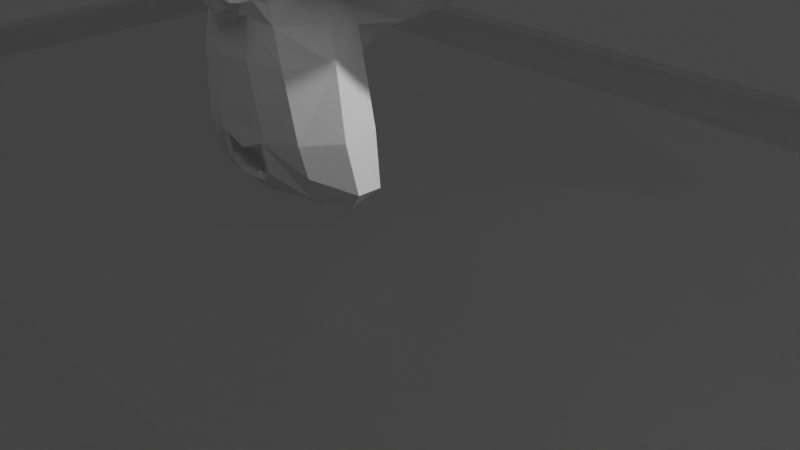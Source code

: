 # Source: Pc.blend  (saved by Blender 3.4.6; exported with 4.5.12 LTS)
import bpy
from mathutils import Matrix  # noqa: F401  (used for matrix-valued properties, if any)

bpy.ops.wm.read_factory_settings(use_empty=True)
scene = bpy.context.scene
scene.name = 'Scene'

# ---- collections
col_collection = bpy.data.collections.new('Collection'); scene.collection.children.link(col_collection)

# ---- materials (node trees are filled in below, after node groups)
mat_material_004 = bpy.data.materials.new('Material.004')
mat_material_004.alpha_threshold = 0.0
mat_material_004.use_transparent_shadow = False
mat_material_004.diffuse_color = (0.1107, 0.1107, 0.1107, 1.0)
mat_material_004.roughness = 0.5
mat_material_004.line_color = (0.0, 0.0, 0.0, 1.0)
mat_transparent = bpy.data.materials.new('Transparent')
mat_transparent.surface_render_method = 'BLENDED'
mat_transparent.blend_method = 'BLEND'
mat_transparent.use_backface_culling = True
mat_transparent.use_transparent_shadow = False
mat_transparent.diffuse_color = (0.1847, 0.1942, 0.8, 1.0)
mat_casetop = bpy.data.materials.new('CaseTop')
mat_casetop.use_transparent_shadow = False
mat_window = bpy.data.materials.new('Window')
mat_window.surface_render_method = 'BLENDED'
mat_window.blend_method = 'BLEND'
mat_window.use_backface_culling = True
mat_window.use_transparent_shadow = False
mat_material_002 = bpy.data.materials.new('Material.002')
mat_material_002.use_transparent_shadow = False
mat_material_002.diffuse_color = (0.8, 0.7157, 0.7947, 1.0)
mat_moniter = bpy.data.materials.new('Moniter')
mat_moniter.use_transparent_shadow = False
mat_screen = bpy.data.materials.new('Screen')
mat_screen.use_transparent_shadow = False

# ---- material node trees
mat_material_004.use_nodes = True; mat_material_004.node_tree.nodes.clear()
_N = mat_material_004.node_tree.nodes; _L = mat_material_004.node_tree.links
n0 = _N.new('ShaderNodeOutputMaterial'); n0.name = 'Material Output'; n0.location = (543, 271)
n1 = _N.new('ShaderNodeMixShader'); n1.name = 'Mix Shader'; n1.location = (294, 375)
n1.inputs[0].default_value = 0.075
n2 = _N.new('ShaderNodeBsdfPrincipled'); n2.name = 'Principled BSDF'; n2.location = (7, 251)
n2.distribution = 'GGX'
n2.subsurface_method = 'RANDOM_WALK_SKIN'
n2.inputs[0].default_value = (0.05222, 0.05222, 0.05222, 1.0)
n2.inputs[3].default_value = 1.45
n2.inputs[27].default_value = (0.0, 0.0, 0.0, 1.0)
n2.inputs[28].default_value = 1.0
n3 = _N.new('ShaderNodeBsdfTransparent'); n3.name = 'Transparent BSDF'; n3.location = (45, 353)
_L.new(n1.outputs[0], n0.inputs[0])
_L.new(n2.outputs[0], n1.inputs[2])
_L.new(n3.outputs[0], n1.inputs[1])
n0.is_active_output = True
mat_transparent.use_nodes = True; mat_transparent.node_tree.nodes.clear()
_N = mat_transparent.node_tree.nodes; _L = mat_transparent.node_tree.links
n0 = _N.new('ShaderNodeBsdfPrincipled'); n0.name = 'Principled BSDF'; n0.location = (10, 300)
n0.distribution = 'GGX'
n0.subsurface_method = 'RANDOM_WALK_SKIN'
n0.inputs[0].default_value = (0.3368, 0.3661, 1.0, 1.0)
n0.inputs[2].default_value = 0.0
n0.inputs[3].default_value = 1.45
n0.inputs[4].default_value = 0.0
n0.inputs[18].default_value = 1.0
n0.inputs[20].default_value = 0.0
n0.inputs[27].default_value = (0.0, 0.0, 0.0, 1.0)
n0.inputs[28].default_value = 1.0
n1 = _N.new('ShaderNodeOutputMaterial'); n1.name = 'Material Output'; n1.location = (300, 300)
_L.new(n0.outputs[0], n1.inputs[0])
n1.is_active_output = True
mat_casetop.use_nodes = True; mat_casetop.node_tree.nodes.clear()
_N = mat_casetop.node_tree.nodes; _L = mat_casetop.node_tree.links
n0 = _N.new('ShaderNodeBsdfPrincipled'); n0.name = 'Principled BSDF'; n0.location = (10, 300)
n0.distribution = 'GGX'
n0.subsurface_method = 'RANDOM_WALK_SKIN'
n0.inputs[3].default_value = 1.45
n0.inputs[27].default_value = (0.0, 0.0, 0.0, 1.0)
n0.inputs[28].default_value = 1.0
n1 = _N.new('ShaderNodeOutputMaterial'); n1.name = 'Material Output'; n1.location = (300, 300)
_L.new(n0.outputs[0], n1.inputs[0])
n1.is_active_output = True
mat_window.use_nodes = True; mat_window.node_tree.nodes.clear()
_N = mat_window.node_tree.nodes; _L = mat_window.node_tree.links
n0 = _N.new('ShaderNodeBsdfPrincipled'); n0.name = 'Principled BSDF'; n0.location = (10, 300)
n0.distribution = 'GGX'
n0.subsurface_method = 'RANDOM_WALK_SKIN'
n0.inputs[0].default_value = (1.0, 0.9576, 0.9893, 1.0)
n0.inputs[2].default_value = 0.0
n0.inputs[3].default_value = 1.45
n0.inputs[4].default_value = 0.0
n0.inputs[18].default_value = 1.0
n0.inputs[28].default_value = 1.0
n1 = _N.new('ShaderNodeOutputMaterial'); n1.name = 'Material Output'; n1.location = (300, 300)
_L.new(n0.outputs[0], n1.inputs[0])
n1.is_active_output = True
mat_material_002.use_nodes = True; mat_material_002.node_tree.nodes.clear()
_N = mat_material_002.node_tree.nodes; _L = mat_material_002.node_tree.links
n0 = _N.new('ShaderNodeBsdfPrincipled'); n0.name = 'Principled BSDF'; n0.location = (10, 300)
n0.distribution = 'GGX'
n0.subsurface_method = 'BURLEY'
n0.inputs[0].default_value = (0.0276, 0.02752, 0.0291, 1.0)
n0.inputs[3].default_value = 1.45
n0.inputs[27].default_value = (0.04445, 0.04445, 0.04445, 1.0)
n0.inputs[28].default_value = 1.0
n1 = _N.new('ShaderNodeOutputMaterial'); n1.name = 'Material Output'; n1.location = (300, 300)
_L.new(n0.outputs[0], n1.inputs[0])
n1.is_active_output = True
mat_moniter.use_nodes = True; mat_moniter.node_tree.nodes.clear()
_N = mat_moniter.node_tree.nodes; _L = mat_moniter.node_tree.links
n0 = _N.new('ShaderNodeBsdfPrincipled'); n0.name = 'Principled BSDF'; n0.location = (10, 300)
n0.distribution = 'GGX'
n0.subsurface_method = 'RANDOM_WALK_SKIN'
n0.inputs[0].default_value = (1.0, 0.9893, 0.9576, 1.0)
n0.inputs[3].default_value = 1.45
n0.inputs[27].default_value = (0.8007, 0.8007, 0.8007, 1.0)
n0.inputs[28].default_value = 1.0
n1 = _N.new('ShaderNodeOutputMaterial'); n1.name = 'Material Output'; n1.location = (300, 300)
_L.new(n0.outputs[0], n1.inputs[0])
n1.is_active_output = True
mat_screen.use_nodes = True; mat_screen.node_tree.nodes.clear()
_N = mat_screen.node_tree.nodes; _L = mat_screen.node_tree.links
n0 = _N.new('ShaderNodeBsdfPrincipled'); n0.name = 'Principled BSDF'; n0.location = (10, 300)
n0.distribution = 'GGX'
n0.subsurface_method = 'RANDOM_WALK_SKIN'
n0.inputs[3].default_value = 1.45
n0.inputs[27].default_value = (0.0, 0.0, 0.0, 1.0)
n0.inputs[28].default_value = 1.0
n1 = _N.new('ShaderNodeOutputMaterial'); n1.name = 'Material Output'; n1.location = (300, 300)
_L.new(n0.outputs[0], n1.inputs[0])
n1.is_active_output = True

# ---- world
world_world = bpy.data.worlds.new('World'); scene.world = world_world
world_world.use_nodes = True; world_world.node_tree.nodes.clear()
_N = world_world.node_tree.nodes; _L = world_world.node_tree.links
n0 = _N.new('ShaderNodeOutputWorld'); n0.name = 'World Output'; n0.location = (300, 300)
n1 = _N.new('ShaderNodeBackground'); n1.name = 'Background'; n1.location = (10, 300)
n1.inputs[0].default_value = (0.05088, 0.05088, 0.05088, 1.0)
_L.new(n1.outputs[0], n0.inputs[0])
n0.is_active_output = True
world_world.color = (0.05088, 0.05088, 0.05088)
world_world.use_sun_shadow = False
world_world.sun_shadow_jitter_overblur = 0.0

# ---- cameras
cam_camera = bpy.data.cameras.new('Camera')
cam_camera.clip_end = 100.0
cam_camera.ortho_scale = 7.314

# ---- lights
light_light = bpy.data.lights.new('Light', 'POINT')
light_light.transmission_factor = 0.0
light_light.energy = 1000.0
light_light.shadow_soft_size = 0.1
light_light.shadow_maximum_resolution = 0.006
light_light.use_absolute_resolution = True

# ---- meshes
me_cube = bpy.data.meshes.new('Cube')
me_cube.from_pydata([(-8.543, 4.091, 0.201), (-10.05, 5.601, -0.201), (-8.543, -4.091, 0.201), (-10.05, -5.601, -0.201), (8.543, 4.091, 0.201), (10.05, 5.601, -0.201), (8.543, -4.091, 0.201), (10.05, -5.601, -0.201), (-10.05, -5.601, 0.201), (10.05, -5.601, 0.201), (-10.05, 5.601, 0.201), (10.05, 5.601, 0.201), (-9.448, -4.995, 0.201), (9.448, -4.995, 0.201), (-9.448, 4.995, 0.201), (9.448, 4.995, 0.201), (-8.543, -4.091, 0.201), (8.543, -4.091, 0.201), (-8.543, 4.091, 0.201), (8.543, 4.091, 0.201), (-8.543, -4.091, 0.6646), (8.543, -4.091, 0.6646), (-8.543, 4.091, 0.6646), (8.543, 4.091, 0.6646), (-9.448, -4.995, 6.754), (9.448, -4.995, 6.754), (-9.448, 4.995, 6.754), (9.448, 4.995, 6.754), (-9.448, -4.995, 8.002), (9.448, -4.995, 8.002), (-9.448, 4.995, 8.002), (9.448, 4.995, 8.002), (-10.85, -5.737, 9.247), (10.85, -5.737, 9.247), (-10.85, 5.737, 9.247), (10.85, 5.737, 9.247), (-10.85, -5.737, 10.74), (10.85, -5.737, 10.74), (-10.85, 5.737, 10.74), (10.85, 5.737, 10.74)], [], [(2, 0, 18, 16), (3, 8, 9, 7), (7, 9, 11, 5), (5, 1, 3, 7), (1, 10, 8, 3), (5, 11, 10, 1), (12, 13, 9, 8), (14, 12, 8, 10), (13, 15, 11, 9), (15, 14, 10, 11), (2, 6, 13, 12), (0, 2, 12, 14), (6, 4, 15, 13), (4, 0, 14, 15), (19, 17, 21, 23), (4, 6, 17, 19), (6, 2, 16, 17), (0, 4, 19, 18), (22, 23, 21, 20), (17, 16, 20, 21), (18, 19, 23, 22), (16, 18, 22, 20), (15, 14, 26, 27), (14, 12, 24, 26), (13, 15, 27, 25), (12, 13, 25, 24), (25, 27, 31, 29), (29, 31, 35, 33), (24, 25, 29, 28), (27, 26, 30, 31), (26, 24, 28, 30), (35, 34, 38, 39), (28, 29, 33, 32), (31, 30, 34, 35), (30, 28, 32, 34), (36, 37, 39, 38), (34, 32, 36, 38), (33, 35, 39, 37), (32, 33, 37, 36)])
me_cube.polygons.foreach_set('material_index', [0, 0, 0, 0, 0, 0, 0, 0, 0, 0, 0, 0, 0, 0, 0, 0, 0, 0, 0, 0, 0, 0, 3, 3, 3, 3, 2, 2, 2, 2, 2, 2, 2, 2, 2, 2, 2, 2, 2])
_uv = me_cube.uv_layers.new(name='UVMap')
_uv.uv.foreach_set('vector', [0.6438, 0.7163, 0.6438, 0.5337, 0.6438, 0.5337, 0.6438, 0.7163, 0.375, 0.75, 0.625, 0.75, 0.625, 1.0, 0.375, 1.0, 0.375, 0.0, 0.625, 0.0, 0.625, 0.25, 0.375, 0.25, 0.125, 0.5, 0.375, 0.5, 0.375, 0.75, 0.125, 0.75, 0.375, 0.5, 0.625, 0.5, 0.625, 0.75, 0.375, 0.75, 0.375, 0.25, 0.625, 0.25, 0.625, 0.5, 0.375, 0.5, 0.6325, 0.7365, 0.8675, 0.7365, 0.875, 0.75, 0.625, 0.75, 0.6325, 0.5135, 0.6325, 0.7365, 0.625, 0.75, 0.625, 0.5, 0.8675, 0.7365, 0.8675, 0.5135, 0.875, 0.5, 0.875, 0.75, 0.8675, 0.5135, 0.6325, 0.5135, 0.625, 0.5, 0.875, 0.5, 0.6438, 0.7163, 0.8562, 0.7163, 0.8675, 0.7365, 0.6325, 0.7365, 0.6438, 0.5337, 0.6438, 0.7163, 0.6325, 0.7365, 0.6325, 0.5135, 0.8562, 0.7163, 0.8562, 0.5337, 0.8675, 0.5135, 0.8675, 0.7365, 0.8562, 0.5337, 0.6438, 0.5337, 0.6325, 0.5135, 0.8675, 0.5135, 0.8562, 0.5337, 0.8562, 0.7163, 0.8562, 0.7163, 0.8562, 0.5337, 0.8562, 0.5337, 0.8562, 0.7163, 0.8562, 0.7163, 0.8562, 0.5337, 0.8562, 0.7163, 0.6438, 0.7163, 0.6438, 0.7163, 0.8562, 0.7163, 0.6438, 0.5337, 0.8562, 0.5337, 0.8562, 0.5337, 0.6438, 0.5337, 0.6438, 0.5337, 0.8562, 0.5337, 0.8562, 0.7163, 0.6438, 0.7163, 0.8562, 0.7163, 0.6438, 0.7163, 0.6438, 0.7163, 0.8562, 0.7163, 0.6438, 0.5337, 0.8562, 0.5337, 0.8562, 0.5337, 0.6438, 0.5337, 0.6438, 0.7163, 0.6438, 0.5337, 0.6438, 0.5337, 0.6438, 0.7163, 0.8675, 0.5135, 0.6325, 0.5135, 0.6325, 0.5135, 0.8675, 0.5135, 0.6325, 0.5135, 0.6325, 0.7365, 0.6325, 0.7365, 0.6325, 0.5135, 0.8675, 0.7365, 0.8675, 0.5135, 0.8675, 0.5135, 0.8675, 0.7365, 0.6325, 0.7365, 0.8675, 0.7365, 0.8675, 0.7365, 0.6325, 0.7365, 0.8675, 0.7365, 0.8675, 0.5135, 0.8675, 0.5135, 0.8675, 0.7365, 0.8675, 0.7365, 0.8675, 0.5135, 0.8675, 0.5135, 0.8675, 0.7365, 0.6325, 0.7365, 0.8675, 0.7365, 0.8675, 0.7365, 0.6325, 0.7365, 0.8675, 0.5135, 0.6325, 0.5135, 0.6325, 0.5135, 0.8675, 0.5135, 0.6325, 0.5135, 0.6325, 0.7365, 0.6325, 0.7365, 0.6325, 0.5135, 0.8675, 0.5135, 0.6325, 0.5135, 0.6325, 0.5135, 0.8675, 0.5135, 0.6325, 0.7365, 0.8675, 0.7365, 0.8675, 0.7365, 0.6325, 0.7365, 0.8675, 0.5135, 0.6325, 0.5135, 0.6325, 0.5135, 0.8675, 0.5135, 0.6325, 0.5135, 0.6325, 0.7365, 0.6325, 0.7365, 0.6325, 0.5135, 0.6325, 0.7365, 0.8675, 0.7365, 0.8675, 0.5135, 0.6325, 0.5135, 0.6325, 0.5135, 0.6325, 0.7365, 0.6325, 0.7365, 0.6325, 0.5135, 0.8675, 0.7365, 0.8675, 0.5135, 0.8675, 0.5135, 0.8675, 0.7365, 0.6325, 0.7365, 0.8675, 0.7365, 0.8675, 0.7365, 0.6325, 0.7365])
me_cube.materials.append(mat_material_004)
me_cube.materials.append(mat_transparent)
me_cube.materials.append(mat_casetop)
me_cube.materials.append(mat_window)
me_cube.use_mirror_vertex_groups = False
me_cube.update()
me_suzanne = bpy.data.meshes.new('Suzanne')
me_suzanne.from_pydata([(0.4375, -0.7656, 0.1641), (-0.4375, -0.7656, 0.1641), (0.5, -0.6875, 0.09375), (-0.5, -0.6875, 0.09375), (0.5469, -0.5781, 0.05469), (-0.5469, -0.5781, 0.05469), (0.3516, -0.6172, -0.02344), (-0.3516, -0.6172, -0.02344), (0.3516, -0.7188, 0.03125), (-0.3516, -0.7188, 0.03125), (0.3516, -0.7812, 0.1328), (-0.3516, -0.7812, 0.1328), (0.2734, -0.7969, 0.1641), (-0.2734, -0.7969, 0.1641), (0.2031, -0.7422, 0.09375), (-0.2031, -0.7422, 0.09375), (0.1562, -0.6484, 0.05469), (-0.1562, -0.6484, 0.05469), (0.07812, -0.6562, 0.2422), (-0.07812, -0.6562, 0.2422), (0.1406, -0.7422, 0.2422), (-0.1406, -0.7422, 0.2422), (0.2422, -0.7969, 0.2422), (-0.2422, -0.7969, 0.2422), (0.2734, -0.7969, 0.3281), (-0.2734, -0.7969, 0.3281), (0.2031, -0.7422, 0.3906), (-0.2031, -0.7422, 0.3906), (0.1562, -0.6484, 0.4375), (-0.1562, -0.6484, 0.4375), (0.3516, -0.6172, 0.5156), (-0.3516, -0.6172, 0.5156), (0.3516, -0.7188, 0.4531), (-0.3516, -0.7188, 0.4531), (0.3516, -0.7812, 0.3594), (-0.3516, -0.7812, 0.3594), (0.4375, -0.7656, 0.3281), (-0.4375, -0.7656, 0.3281), (0.5, -0.6875, 0.3906), (-0.5, -0.6875, 0.3906), (0.5469, -0.5781, 0.4375), (-0.5469, -0.5781, 0.4375), (0.625, -0.5625, 0.2422), (-0.625, -0.5625, 0.2422), (0.5625, -0.6719, 0.2422), (-0.5625, -0.6719, 0.2422), (0.4688, -0.7578, 0.2422), (-0.4688, -0.7578, 0.2422), (0.4766, -0.7734, 0.2422), (-0.4766, -0.7734, 0.2422), (0.4453, -0.7812, 0.3359), (-0.4453, -0.7812, 0.3359), (0.3516, -0.8047, 0.375), (-0.3516, -0.8047, 0.375), (0.2656, -0.8203, 0.3359), (-0.2656, -0.8203, 0.3359), (0.2266, -0.8203, 0.2422), (-0.2266, -0.8203, 0.2422), (0.2656, -0.8203, 0.1562), (-0.2656, -0.8203, 0.1562), (0.3516, -0.8281, 0.2422), (-0.3516, -0.8281, 0.2422), (0.3516, -0.8047, 0.1172), (-0.3516, -0.8047, 0.1172), (0.4453, -0.7812, 0.1562), (-0.4453, -0.7812, 0.1562), (0.0, -0.7422, 0.4297), (0.0, -0.8203, 0.3516), (0.0, -0.7344, -0.6797), (0.0, -0.7812, -0.3203), (0.0, -0.7969, -0.1875), (0.0, -0.7188, -0.7734), (0.0, -0.6016, 0.4062), (0.0, -0.5703, 0.5703), (0.0, 0.5469, 0.8984), (0.0, 0.8516, 0.5625), (0.0, 0.8281, 0.07031), (0.0, 0.3516, -0.3828), (0.2031, -0.5625, -0.1875), (-0.2031, -0.5625, -0.1875), (0.3125, -0.5703, -0.4375), (-0.3125, -0.5703, -0.4375), (0.3516, -0.5703, -0.6953), (-0.3516, -0.5703, -0.6953), (0.3672, -0.5312, -0.8906), (-0.3672, -0.5312, -0.8906), (0.3281, -0.5234, -0.9453), (-0.3281, -0.5234, -0.9453), (0.1797, -0.5547, -0.9688), (-0.1797, -0.5547, -0.9688), (0.0, -0.5781, -0.9844), (0.4375, -0.5312, -0.1406), (-0.4375, -0.5312, -0.1406), (0.6328, -0.5391, -0.03906), (-0.6328, -0.5391, -0.03906), (0.8281, -0.4453, 0.1484), (-0.8281, -0.4453, 0.1484), (0.8594, -0.5938, 0.4297), (-0.8594, -0.5938, 0.4297), (0.7109, -0.625, 0.4844), (-0.7109, -0.625, 0.4844), (0.4922, -0.6875, 0.6016), (-0.4922, -0.6875, 0.6016), (0.3203, -0.7344, 0.7578), (-0.3203, -0.7344, 0.7578), (0.1562, -0.7578, 0.7188), (-0.1562, -0.7578, 0.7188), (0.0625, -0.75, 0.4922), (-0.0625, -0.75, 0.4922), (0.1641, -0.7734, 0.4141), (-0.1641, -0.7734, 0.4141), (0.125, -0.7656, 0.3047), (-0.125, -0.7656, 0.3047), (0.2031, -0.7422, 0.09375), (-0.2031, -0.7422, 0.09375), (0.375, -0.7031, 0.01562), (-0.375, -0.7031, 0.01562), (0.4922, -0.6719, 0.0625), (-0.4922, -0.6719, 0.0625), (0.625, -0.6484, 0.1875), (-0.625, -0.6484, 0.1875), (0.6406, -0.6484, 0.2969), (-0.6406, -0.6484, 0.2969), (0.6016, -0.6641, 0.375), (-0.6016, -0.6641, 0.375), (0.4297, -0.7188, 0.4375), (-0.4297, -0.7188, 0.4375), (0.25, -0.7578, 0.4688), (-0.25, -0.7578, 0.4688), (0.0, -0.7344, -0.7656), (0.1094, -0.7344, -0.7188), (-0.1094, -0.7344, -0.7188), (0.1172, -0.7109, -0.8359), (-0.1172, -0.7109, -0.8359), (0.0625, -0.6953, -0.8828), (-0.0625, -0.6953, -0.8828), (0.0, -0.6875, -0.8906), (0.0, -0.75, -0.1953), (0.0, -0.7422, -0.1406), (0.1016, -0.7422, -0.1484), (-0.1016, -0.7422, -0.1484), (0.125, -0.75, -0.2266), (-0.125, -0.75, -0.2266), (0.08594, -0.7422, -0.2891), (-0.08594, -0.7422, -0.2891), (0.3984, -0.6719, -0.04688), (-0.3984, -0.6719, -0.04688), (0.6172, -0.625, 0.05469), (-0.6172, -0.625, 0.05469), (0.7266, -0.6016, 0.2031), (-0.7266, -0.6016, 0.2031), (0.7422, -0.6562, 0.375), (-0.7422, -0.6562, 0.375), (0.6875, -0.7266, 0.4141), (-0.6875, -0.7266, 0.4141), (0.4375, -0.7969, 0.5469), (-0.4375, -0.7969, 0.5469), (0.3125, -0.8359, 0.6406), (-0.3125, -0.8359, 0.6406), (0.2031, -0.8516, 0.6172), (-0.2031, -0.8516, 0.6172), (0.1016, -0.8438, 0.4297), (-0.1016, -0.8438, 0.4297), (0.125, -0.8125, -0.1016), (-0.125, -0.8125, -0.1016), (0.2109, -0.7109, -0.4453), (-0.2109, -0.7109, -0.4453), (0.25, -0.6875, -0.7031), (-0.25, -0.6875, -0.7031), (0.2656, -0.6641, -0.8203), (-0.2656, -0.6641, -0.8203), (0.2344, -0.6328, -0.9141), (-0.2344, -0.6328, -0.9141), (0.1641, -0.6328, -0.9297), (-0.1641, -0.6328, -0.9297), (0.0, -0.6406, -0.9453), (0.0, -0.7266, 0.04688), (0.0, -0.7656, 0.2109), (0.3281, -0.7422, 0.4766), (-0.3281, -0.7422, 0.4766), (0.1641, -0.75, 0.1406), (-0.1641, -0.75, 0.1406), (0.1328, -0.7578, 0.2109), (-0.1328, -0.7578, 0.2109), (0.1172, -0.7344, -0.6875), (-0.1172, -0.7344, -0.6875), (0.07812, -0.75, -0.4453), (-0.07812, -0.75, -0.4453), (0.0, -0.75, -0.4453), (0.0, -0.7422, -0.3281), (0.09375, -0.7812, -0.2734), (-0.09375, -0.7812, -0.2734), (0.1328, -0.7969, -0.2266), (-0.1328, -0.7969, -0.2266), (0.1094, -0.7812, -0.1328), (-0.1094, -0.7812, -0.1328), (0.03906, -0.7812, -0.125), (-0.03906, -0.7812, -0.125), (0.0, -0.8281, -0.2031), (0.04688, -0.8125, -0.1484), (-0.04688, -0.8125, -0.1484), (0.09375, -0.8125, -0.1562), (-0.09375, -0.8125, -0.1562), (0.1094, -0.8281, -0.2266), (-0.1094, -0.8281, -0.2266), (0.07812, -0.8047, -0.25), (-0.07812, -0.8047, -0.25), (0.0, -0.8047, -0.2891), (0.2578, -0.5547, -0.3125), (-0.2578, -0.5547, -0.3125), (0.1641, -0.7109, -0.2422), (-0.1641, -0.7109, -0.2422), (0.1797, -0.7109, -0.3125), (-0.1797, -0.7109, -0.3125), (0.2344, -0.5547, -0.25), (-0.2344, -0.5547, -0.25), (0.0, -0.6875, -0.875), (0.04688, -0.6875, -0.8672), (-0.04688, -0.6875, -0.8672), (0.09375, -0.7109, -0.8203), (-0.09375, -0.7109, -0.8203), (0.09375, -0.7266, -0.7422), (-0.09375, -0.7266, -0.7422), (0.0, -0.6562, -0.7812), (0.09375, -0.6641, -0.75), (-0.09375, -0.6641, -0.75), (0.09375, -0.6406, -0.8125), (-0.09375, -0.6406, -0.8125), (0.04688, -0.6328, -0.8516), (-0.04688, -0.6328, -0.8516), (0.0, -0.6328, -0.8594), (0.1719, -0.7812, 0.2188), (-0.1719, -0.7812, 0.2188), (0.1875, -0.7734, 0.1562), (-0.1875, -0.7734, 0.1562), (0.3359, -0.7578, 0.4297), (-0.3359, -0.7578, 0.4297), (0.2734, -0.7734, 0.4219), (-0.2734, -0.7734, 0.4219), (0.4219, -0.7734, 0.3984), (-0.4219, -0.7734, 0.3984), (0.5625, -0.6953, 0.3516), (-0.5625, -0.6953, 0.3516), (0.5859, -0.6875, 0.2891), (-0.5859, -0.6875, 0.2891), (0.5781, -0.6797, 0.1953), (-0.5781, -0.6797, 0.1953), (0.4766, -0.7188, 0.1016), (-0.4766, -0.7188, 0.1016), (0.375, -0.7422, 0.0625), (-0.375, -0.7422, 0.0625), (0.2266, -0.7812, 0.1094), (-0.2266, -0.7812, 0.1094), (0.1797, -0.7812, 0.2969), (-0.1797, -0.7812, 0.2969), (0.2109, -0.7812, 0.375), (-0.2109, -0.7812, 0.375), (0.2344, -0.7578, 0.3594), (-0.2344, -0.7578, 0.3594), (0.1953, -0.7578, 0.2969), (-0.1953, -0.7578, 0.2969), (0.2422, -0.7578, 0.125), (-0.2422, -0.7578, 0.125), (0.375, -0.7266, 0.08594), (-0.375, -0.7266, 0.08594), (0.4609, -0.7031, 0.1172), (-0.4609, -0.7031, 0.1172), (0.5469, -0.6719, 0.2109), (-0.5469, -0.6719, 0.2109), (0.5547, -0.6719, 0.2812), (-0.5547, -0.6719, 0.2812), (0.5312, -0.6797, 0.3359), (-0.5312, -0.6797, 0.3359), (0.4141, -0.75, 0.3906), (-0.4141, -0.75, 0.3906), (0.2812, -0.7656, 0.3984), (-0.2812, -0.7656, 0.3984), (0.3359, -0.75, 0.4062), (-0.3359, -0.75, 0.4062), (0.2031, -0.75, 0.1719), (-0.2031, -0.75, 0.1719), (0.1953, -0.75, 0.2266), (-0.1953, -0.75, 0.2266), (0.1094, -0.6094, 0.4609), (-0.1094, -0.6094, 0.4609), (0.1953, -0.6172, 0.6641), (-0.1953, -0.6172, 0.6641), (0.3359, -0.5938, 0.6875), (-0.3359, -0.5938, 0.6875), (0.4844, -0.5547, 0.5547), (-0.4844, -0.5547, 0.5547), (0.6797, -0.4922, 0.4531), (-0.6797, -0.4922, 0.4531), (0.7969, -0.4609, 0.4062), (-0.7969, -0.4609, 0.4062), (0.7734, -0.375, 0.1641), (-0.7734, -0.375, 0.1641), (0.6016, -0.4141, 0.0), (-0.6016, -0.4141, 0.0), (0.4375, -0.4688, -0.09375), (-0.4375, -0.4688, -0.09375), (0.0, -0.2891, 0.8984), (0.0, 0.07812, 0.9844), (0.0, 0.6719, -0.1953), (0.0, -0.1875, -0.4609), (0.0, -0.4609, -0.9766), (0.0, -0.3438, -0.8047), (0.0, -0.3203, -0.5703), (0.0, -0.2812, -0.4844), (0.8516, -0.05469, 0.2344), (-0.8516, -0.05469, 0.2344), (0.8594, 0.04688, 0.3203), (-0.8594, 0.04688, 0.3203), (0.7734, 0.4375, 0.2656), (-0.7734, 0.4375, 0.2656), (0.4609, 0.7031, 0.4375), (-0.4609, 0.7031, 0.4375), (0.7344, -0.07031, -0.04688), (-0.7344, -0.07031, -0.04688), (0.5938, 0.1641, -0.125), (-0.5938, 0.1641, -0.125), (0.6406, 0.4297, -0.007812), (-0.6406, 0.4297, -0.007812), (0.3359, 0.6641, 0.05469), (-0.3359, 0.6641, 0.05469), (0.2344, -0.4062, -0.3516), (-0.2344, -0.4062, -0.3516), (0.1797, -0.2578, -0.4141), (-0.1797, -0.2578, -0.4141), (0.2891, -0.3828, -0.7109), (-0.2891, -0.3828, -0.7109), (0.25, -0.3906, -0.5), (-0.25, -0.3906, -0.5), (0.3281, -0.3984, -0.9141), (-0.3281, -0.3984, -0.9141), (0.1406, -0.3672, -0.7578), (-0.1406, -0.3672, -0.7578), (0.125, -0.3594, -0.5391), (-0.125, -0.3594, -0.5391), (0.1641, -0.4375, -0.9453), (-0.1641, -0.4375, -0.9453), (0.2188, -0.4297, -0.2812), (-0.2188, -0.4297, -0.2812), (0.2109, -0.4688, -0.2266), (-0.2109, -0.4688, -0.2266), (0.2031, -0.5, -0.1719), (-0.2031, -0.5, -0.1719), (0.2109, -0.1641, -0.3906), (-0.2109, -0.1641, -0.3906), (0.2969, 0.2656, -0.3125), (-0.2969, 0.2656, -0.3125), (0.3438, 0.5391, -0.1484), (-0.3438, 0.5391, -0.1484), (0.4531, 0.3828, 0.8672), (-0.4531, 0.3828, 0.8672), (0.4531, 0.07031, 0.9297), (-0.4531, 0.07031, 0.9297), (0.4531, -0.2344, 0.8516), (-0.4531, -0.2344, 0.8516), (0.4609, -0.4297, 0.5234), (-0.4609, -0.4297, 0.5234), (0.7266, -0.3359, 0.4062), (-0.7266, -0.3359, 0.4062), (0.6328, -0.2812, 0.4531), (-0.6328, -0.2812, 0.4531), (0.6406, -0.05469, 0.7031), (-0.6406, -0.05469, 0.7031), (0.7969, -0.125, 0.5625), (-0.7969, -0.125, 0.5625), (0.7969, 0.1172, 0.6172), (-0.7969, 0.1172, 0.6172), (0.6406, 0.1953, 0.75), (-0.6406, 0.1953, 0.75), (0.6406, 0.4453, 0.6797), (-0.6406, 0.4453, 0.6797), (0.7969, 0.3594, 0.5391), (-0.7969, 0.3594, 0.5391), (0.6172, 0.5859, 0.3281), (-0.6172, 0.5859, 0.3281), (0.4844, 0.5469, 0.02344), (-0.4844, 0.5469, 0.02344), (0.8203, 0.2031, 0.3281), (-0.8203, 0.2031, 0.3281), (0.4062, -0.1484, -0.1719), (-0.4062, -0.1484, -0.1719), (0.4297, 0.2109, -0.1953), (-0.4297, 0.2109, -0.1953), (0.8906, 0.2344, 0.4062), (-0.8906, 0.2344, 0.4062), (0.7734, 0.125, -0.1406), (-0.7734, 0.125, -0.1406), (1.039, 0.3281, -0.1016), (-1.039, 0.3281, -0.1016), (1.281, 0.4297, 0.05469), (-1.281, 0.4297, 0.05469), (1.352, 0.4219, 0.3203), (-1.352, 0.4219, 0.3203), (1.234, 0.4219, 0.5078), (-1.234, 0.4219, 0.5078), (1.023, 0.3125, 0.4766), (-1.023, 0.3125, 0.4766), (1.016, 0.2891, 0.4141), (-1.016, 0.2891, 0.4141), (1.188, 0.3906, 0.4375), (-1.188, 0.3906, 0.4375), (1.266, 0.4062, 0.2891), (-1.266, 0.4062, 0.2891), (1.211, 0.4062, 0.07812), (-1.211, 0.4062, 0.07812), (1.031, 0.3047, -0.03906), (-1.031, 0.3047, -0.03906), (0.8281, 0.1328, -0.07031), (-0.8281, 0.1328, -0.07031), (0.9219, 0.2188, 0.3594), (-0.9219, 0.2188, 0.3594), (0.9453, 0.2891, 0.3047), (-0.9453, 0.2891, 0.3047), (0.8828, 0.2109, -0.02344), (-0.8828, 0.2109, -0.02344), (1.039, 0.3672, 0.0), (-1.039, 0.3672, 0.0), (1.188, 0.4453, 0.09375), (-1.188, 0.4453, 0.09375), (1.234, 0.4453, 0.25), (-1.234, 0.4453, 0.25), (1.172, 0.4375, 0.3594), (-1.172, 0.4375, 0.3594), (1.023, 0.3594, 0.3438), (-1.023, 0.3594, 0.3438), (0.8438, 0.2109, 0.2891), (-0.8438, 0.2109, 0.2891), (0.8359, 0.2734, 0.1719), (-0.8359, 0.2734, 0.1719), (0.7578, 0.2734, 0.09375), (-0.7578, 0.2734, 0.09375), (0.8203, 0.2734, 0.08594), (-0.8203, 0.2734, 0.08594), (0.8438, 0.2734, 0.01562), (-0.8438, 0.2734, 0.01562), (0.8125, 0.2734, -0.01562), (-0.8125, 0.2734, -0.01562), (0.7266, 0.07031, 0.0), (-0.7266, 0.07031, 0.0), (0.7188, 0.1719, -0.02344), (-0.7188, 0.1719, -0.02344), (0.7188, 0.1875, 0.03906), (-0.7188, 0.1875, 0.03906), (0.7969, 0.2109, 0.2031), (-0.7969, 0.2109, 0.2031), (0.8906, 0.2656, 0.2422), (-0.8906, 0.2656, 0.2422), (0.8906, 0.3203, 0.2344), (-0.8906, 0.3203, 0.2344), (0.8125, 0.3203, -0.01562), (-0.8125, 0.3203, -0.01562), (0.8516, 0.3203, 0.01562), (-0.8516, 0.3203, 0.01562), (0.8281, 0.3203, 0.07812), (-0.8281, 0.3203, 0.07812), (0.7656, 0.3203, 0.09375), (-0.7656, 0.3203, 0.09375), (0.8438, 0.3203, 0.1719), (-0.8438, 0.3203, 0.1719), (1.039, 0.4141, 0.3281), (-1.039, 0.4141, 0.3281), (1.188, 0.4844, 0.3438), (-1.188, 0.4844, 0.3438), (1.258, 0.4922, 0.2422), (-1.258, 0.4922, 0.2422), (1.211, 0.4844, 0.08594), (-1.211, 0.4844, 0.08594), (1.047, 0.4219, 0.0), (-1.047, 0.4219, 0.0), (0.8828, 0.2656, -0.01562), (-0.8828, 0.2656, -0.01562), (0.9531, 0.3438, 0.2891), (-0.9531, 0.3438, 0.2891), (0.8906, 0.3281, 0.1094), (-0.8906, 0.3281, 0.1094), (0.9375, 0.3359, 0.0625), (-0.9375, 0.3359, 0.0625), (1.0, 0.3672, 0.125), (-1.0, 0.3672, 0.125), (0.9609, 0.3516, 0.1719), (-0.9609, 0.3516, 0.1719), (1.016, 0.375, 0.2344), (-1.016, 0.375, 0.2344), (1.055, 0.3828, 0.1875), (-1.055, 0.3828, 0.1875), (1.109, 0.3906, 0.2109), (-1.109, 0.3906, 0.2109), (1.086, 0.3906, 0.2734), (-1.086, 0.3906, 0.2734), (1.023, 0.4844, 0.4375), (-1.023, 0.4844, 0.4375), (1.25, 0.5469, 0.4688), (-1.25, 0.5469, 0.4688), (1.367, 0.5, 0.2969), (-1.367, 0.5, 0.2969), (1.312, 0.5312, 0.05469), (-1.312, 0.5312, 0.05469), (1.039, 0.4922, -0.08594), (-1.039, 0.4922, -0.08594), (0.7891, 0.3281, -0.125), (-0.7891, 0.3281, -0.125), (0.8594, 0.3828, 0.3828), (-0.8594, 0.3828, 0.3828)], [], [(46, 0, 2, 44), (3, 1, 47, 45), (44, 2, 4, 42), (5, 3, 45, 43), (2, 8, 6, 4), (7, 9, 3, 5), (0, 10, 8, 2), (9, 11, 1, 3), (10, 12, 14, 8), (15, 13, 11, 9), (8, 14, 16, 6), (17, 15, 9, 7), (14, 20, 18, 16), (19, 21, 15, 17), (12, 22, 20, 14), (21, 23, 13, 15), (22, 24, 26, 20), (27, 25, 23, 21), (20, 26, 28, 18), (29, 27, 21, 19), (26, 32, 30, 28), (31, 33, 27, 29), (24, 34, 32, 26), (33, 35, 25, 27), (34, 36, 38, 32), (39, 37, 35, 33), (32, 38, 40, 30), (41, 39, 33, 31), (38, 44, 42, 40), (43, 45, 39, 41), (36, 46, 44, 38), (45, 47, 37, 39), (46, 36, 50, 48), (51, 37, 47, 49), (36, 34, 52, 50), (53, 35, 37, 51), (34, 24, 54, 52), (55, 25, 35, 53), (24, 22, 56, 54), (57, 23, 25, 55), (22, 12, 58, 56), (59, 13, 23, 57), (12, 10, 62, 58), (63, 11, 13, 59), (10, 0, 64, 62), (65, 1, 11, 63), (0, 46, 48, 64), (49, 47, 1, 65), (60, 64, 48), (49, 65, 61), (62, 64, 60), (61, 65, 63), (60, 58, 62), (63, 59, 61), (60, 56, 58), (59, 57, 61), (60, 54, 56), (57, 55, 61), (60, 52, 54), (55, 53, 61), (60, 50, 52), (53, 51, 61), (60, 48, 50), (51, 49, 61), (88, 173, 175, 90), (175, 174, 89, 90), (86, 171, 173, 88), (174, 172, 87, 89), (84, 169, 171, 86), (172, 170, 85, 87), (82, 167, 169, 84), (170, 168, 83, 85), (80, 165, 167, 82), (168, 166, 81, 83), (78, 91, 145, 163), (146, 92, 79, 164), (91, 93, 147, 145), (148, 94, 92, 146), (93, 95, 149, 147), (150, 96, 94, 148), (95, 97, 151, 149), (152, 98, 96, 150), (97, 99, 153, 151), (154, 100, 98, 152), (99, 101, 155, 153), (156, 102, 100, 154), (101, 103, 157, 155), (158, 104, 102, 156), (103, 105, 159, 157), (160, 106, 104, 158), (105, 107, 161, 159), (162, 108, 106, 160), (107, 66, 67, 161), (67, 66, 108, 162), (109, 127, 159, 161), (160, 128, 110, 162), (127, 178, 157, 159), (158, 179, 128, 160), (125, 155, 157, 178), (158, 156, 126, 179), (123, 153, 155, 125), (156, 154, 124, 126), (121, 151, 153, 123), (154, 152, 122, 124), (119, 149, 151, 121), (152, 150, 120, 122), (117, 147, 149, 119), (150, 148, 118, 120), (115, 145, 147, 117), (148, 146, 116, 118), (113, 163, 145, 115), (146, 164, 114, 116), (113, 180, 176, 163), (176, 181, 114, 164), (109, 161, 67, 111), (67, 162, 110, 112), (111, 67, 177, 182), (177, 67, 112, 183), (176, 180, 182, 177), (183, 181, 176, 177), (134, 136, 175, 173), (175, 136, 135, 174), (132, 134, 173, 171), (174, 135, 133, 172), (130, 132, 171, 169), (172, 133, 131, 170), (165, 186, 184, 167), (185, 187, 166, 168), (130, 169, 167, 184), (168, 170, 131, 185), (143, 189, 188, 186), (188, 189, 144, 187), (184, 186, 188, 68), (188, 187, 185, 68), (129, 130, 184, 68), (185, 131, 129, 68), (141, 192, 190, 143), (191, 193, 142, 144), (139, 194, 192, 141), (193, 195, 140, 142), (138, 196, 194, 139), (195, 197, 138, 140), (137, 70, 196, 138), (197, 70, 137, 138), (189, 143, 190, 69), (191, 144, 189, 69), (69, 190, 205, 207), (206, 191, 69, 207), (70, 198, 199, 196), (200, 198, 70, 197), (196, 199, 201, 194), (202, 200, 197, 195), (194, 201, 203, 192), (204, 202, 195, 193), (192, 203, 205, 190), (206, 204, 193, 191), (198, 203, 201, 199), (202, 204, 198, 200), (198, 207, 205, 203), (206, 207, 198, 204), (138, 139, 163, 176), (164, 140, 138, 176), (139, 141, 210, 163), (211, 142, 140, 164), (141, 143, 212, 210), (213, 144, 142, 211), (143, 186, 165, 212), (166, 187, 144, 213), (80, 208, 212, 165), (213, 209, 81, 166), (208, 214, 210, 212), (211, 215, 209, 213), (78, 163, 210, 214), (211, 164, 79, 215), (130, 129, 71, 221), (71, 129, 131, 222), (132, 130, 221, 219), (222, 131, 133, 220), (134, 132, 219, 217), (220, 133, 135, 218), (136, 134, 217, 216), (218, 135, 136, 216), (216, 217, 228, 230), (229, 218, 216, 230), (217, 219, 226, 228), (227, 220, 218, 229), (219, 221, 224, 226), (225, 222, 220, 227), (221, 71, 223, 224), (223, 71, 222, 225), (223, 230, 228, 224), (229, 230, 223, 225), (224, 228, 226), (227, 229, 225), (182, 180, 233, 231), (234, 181, 183, 232), (111, 182, 231, 253), (232, 183, 112, 254), (109, 111, 253, 255), (254, 112, 110, 256), (180, 113, 251, 233), (252, 114, 181, 234), (113, 115, 249, 251), (250, 116, 114, 252), (115, 117, 247, 249), (248, 118, 116, 250), (117, 119, 245, 247), (246, 120, 118, 248), (119, 121, 243, 245), (244, 122, 120, 246), (121, 123, 241, 243), (242, 124, 122, 244), (123, 125, 239, 241), (240, 126, 124, 242), (125, 178, 235, 239), (236, 179, 126, 240), (178, 127, 237, 235), (238, 128, 179, 236), (127, 109, 255, 237), (256, 110, 128, 238), (237, 255, 257, 275), (258, 256, 238, 276), (235, 237, 275, 277), (276, 238, 236, 278), (239, 235, 277, 273), (278, 236, 240, 274), (241, 239, 273, 271), (274, 240, 242, 272), (243, 241, 271, 269), (272, 242, 244, 270), (245, 243, 269, 267), (270, 244, 246, 268), (247, 245, 267, 265), (268, 246, 248, 266), (249, 247, 265, 263), (266, 248, 250, 264), (251, 249, 263, 261), (264, 250, 252, 262), (233, 251, 261, 279), (262, 252, 234, 280), (255, 253, 259, 257), (260, 254, 256, 258), (253, 231, 281, 259), (282, 232, 254, 260), (231, 233, 279, 281), (280, 234, 232, 282), (66, 107, 283, 72), (284, 108, 66, 72), (107, 105, 285, 283), (286, 106, 108, 284), (105, 103, 287, 285), (288, 104, 106, 286), (103, 101, 289, 287), (290, 102, 104, 288), (101, 99, 291, 289), (292, 100, 102, 290), (99, 97, 293, 291), (294, 98, 100, 292), (97, 95, 295, 293), (296, 96, 98, 294), (95, 93, 297, 295), (298, 94, 96, 296), (93, 91, 299, 297), (300, 92, 94, 298), (307, 308, 327, 337), (328, 308, 307, 338), (306, 307, 337, 335), (338, 307, 306, 336), (305, 306, 335, 339), (336, 306, 305, 340), (88, 90, 305, 339), (305, 90, 89, 340), (86, 88, 339, 333), (340, 89, 87, 334), (84, 86, 333, 329), (334, 87, 85, 330), (82, 84, 329, 331), (330, 85, 83, 332), (329, 335, 337, 331), (338, 336, 330, 332), (329, 333, 339, 335), (340, 334, 330, 336), (325, 331, 337, 327), (338, 332, 326, 328), (80, 82, 331, 325), (332, 83, 81, 326), (208, 341, 343, 214), (344, 342, 209, 215), (80, 325, 341, 208), (342, 326, 81, 209), (78, 214, 343, 345), (344, 215, 79, 346), (78, 345, 299, 91), (300, 346, 79, 92), (76, 323, 351, 303), (352, 324, 76, 303), (303, 351, 349, 77), (350, 352, 303, 77), (77, 349, 347, 304), (348, 350, 77, 304), (304, 347, 327, 308), (328, 348, 304, 308), (325, 327, 347, 341), (348, 328, 326, 342), (295, 297, 317, 309), (318, 298, 296, 310), (75, 315, 323, 76), (324, 316, 75, 76), (301, 357, 355, 302), (356, 358, 301, 302), (302, 355, 353, 74), (354, 356, 302, 74), (74, 353, 315, 75), (316, 354, 74, 75), (291, 293, 361, 363), (362, 294, 292, 364), (363, 361, 367, 365), (368, 362, 364, 366), (365, 367, 369, 371), (370, 368, 366, 372), (371, 369, 375, 373), (376, 370, 372, 374), (313, 377, 373, 375), (374, 378, 314, 376), (315, 353, 373, 377), (374, 354, 316, 378), (353, 355, 371, 373), (372, 356, 354, 374), (355, 357, 365, 371), (366, 358, 356, 372), (357, 359, 363, 365), (364, 360, 358, 366), (289, 291, 363, 359), (364, 292, 290, 360), (73, 359, 357, 301), (358, 360, 73, 301), (283, 285, 287, 289), (288, 286, 284, 290), (283, 289, 359, 73), (360, 290, 284, 73), (72, 283, 73), (73, 284, 72), (293, 295, 309, 361), (310, 296, 294, 362), (309, 311, 367, 361), (368, 312, 310, 362), (311, 381, 369, 367), (370, 382, 312, 368), (313, 375, 369, 381), (370, 376, 314, 382), (347, 349, 385, 383), (386, 350, 348, 384), (317, 383, 385, 319), (386, 384, 318, 320), (297, 299, 383, 317), (384, 300, 298, 318), (299, 343, 341, 383), (342, 344, 300, 384), (341, 347, 383), (384, 348, 342), (299, 345, 343), (344, 346, 300), (313, 321, 379, 377), (380, 322, 314, 378), (315, 377, 379, 323), (380, 378, 316, 324), (319, 385, 379, 321), (380, 386, 320, 322), (349, 351, 379, 385), (380, 352, 350, 386), (323, 379, 351), (352, 380, 324), (399, 387, 413, 401), (414, 388, 400, 402), (399, 401, 403, 397), (404, 402, 400, 398), (397, 403, 405, 395), (406, 404, 398, 396), (395, 405, 407, 393), (408, 406, 396, 394), (393, 407, 409, 391), (410, 408, 394, 392), (391, 409, 411, 389), (412, 410, 392, 390), (409, 419, 417, 411), (418, 420, 410, 412), (407, 421, 419, 409), (420, 422, 408, 410), (405, 423, 421, 407), (422, 424, 406, 408), (403, 425, 423, 405), (424, 426, 404, 406), (401, 427, 425, 403), (426, 428, 402, 404), (401, 413, 415, 427), (416, 414, 402, 428), (317, 319, 443, 441), (444, 320, 318, 442), (319, 389, 411, 443), (412, 390, 320, 444), (309, 317, 441, 311), (442, 318, 310, 312), (381, 429, 413, 387), (414, 430, 382, 388), (411, 417, 439, 443), (440, 418, 412, 444), (437, 445, 443, 439), (444, 446, 438, 440), (433, 445, 437, 435), (438, 446, 434, 436), (431, 447, 445, 433), (446, 448, 432, 434), (429, 447, 431, 449), (432, 448, 430, 450), (413, 429, 449, 415), (450, 430, 414, 416), (311, 447, 429, 381), (430, 448, 312, 382), (311, 441, 445, 447), (446, 442, 312, 448), (441, 443, 445), (446, 444, 442), (415, 449, 451, 475), (452, 450, 416, 476), (449, 431, 461, 451), (462, 432, 450, 452), (431, 433, 459, 461), (460, 434, 432, 462), (433, 435, 457, 459), (458, 436, 434, 460), (435, 437, 455, 457), (456, 438, 436, 458), (437, 439, 453, 455), (454, 440, 438, 456), (439, 417, 473, 453), (474, 418, 440, 454), (427, 415, 475, 463), (476, 416, 428, 464), (425, 427, 463, 465), (464, 428, 426, 466), (423, 425, 465, 467), (466, 426, 424, 468), (421, 423, 467, 469), (468, 424, 422, 470), (419, 421, 469, 471), (470, 422, 420, 472), (417, 419, 471, 473), (472, 420, 418, 474), (457, 455, 479, 477), (480, 456, 458, 478), (477, 479, 481, 483), (482, 480, 478, 484), (483, 481, 487, 485), (488, 482, 484, 486), (485, 487, 489, 491), (490, 488, 486, 492), (463, 475, 485, 491), (486, 476, 464, 492), (451, 483, 485, 475), (486, 484, 452, 476), (451, 461, 477, 483), (478, 462, 452, 484), (457, 477, 461, 459), (462, 478, 458, 460), (453, 473, 479, 455), (480, 474, 454, 456), (471, 481, 479, 473), (480, 482, 472, 474), (469, 487, 481, 471), (482, 488, 470, 472), (467, 489, 487, 469), (488, 490, 468, 470), (465, 491, 489, 467), (490, 492, 466, 468), (463, 491, 465), (466, 492, 464), (391, 389, 503, 501), (504, 390, 392, 502), (393, 391, 501, 499), (502, 392, 394, 500), (395, 393, 499, 497), (500, 394, 396, 498), (397, 395, 497, 495), (498, 396, 398, 496), (399, 397, 495, 493), (496, 398, 400, 494), (387, 399, 493, 505), (494, 400, 388, 506), (493, 501, 503, 505), (504, 502, 494, 506), (493, 495, 499, 501), (500, 496, 494, 502), (495, 497, 499), (500, 498, 496), (313, 381, 387, 505), (388, 382, 314, 506), (313, 505, 503, 321), (504, 506, 314, 322), (319, 321, 503, 389), (504, 322, 320, 390)])
_uv = me_suzanne.uv_layers.new(name='UVMap')
_uv.uv.foreach_set('vector', [0.891, 0.5901, 0.8706, 0.5896, 0.8601, 0.5601, 0.9046, 0.5594, 0.8562, 0.8505, 0.8681, 0.8215, 0.8884, 0.822, 0.9006, 0.8532, 0.9046, 0.5594, 0.8601, 0.5601, 0.853, 0.5216, 0.9202, 0.5245, 0.8475, 0.8887, 0.8562, 0.8505, 0.9006, 0.8532, 0.9147, 0.8887, 0.8601, 0.5601, 0.8289, 0.5908, 0.7985, 0.5695, 0.853, 0.5216, 0.7951, 0.8384, 0.8264, 0.8185, 0.8562, 0.8505, 0.8475, 0.8887, 0.8706, 0.5896, 0.8544, 0.6048, 0.8289, 0.5908, 0.8601, 0.5601, 0.8264, 0.8185, 0.8525, 0.8057, 0.8681, 0.8215, 0.8562, 0.8505, 0.8544, 0.6048, 0.8541, 0.6255, 0.8282, 0.6334, 0.8289, 0.5908, 0.8276, 0.776, 0.8532, 0.785, 0.8525, 0.8057, 0.8264, 0.8185, 0.8289, 0.5908, 0.8282, 0.6334, 0.791, 0.6454, 0.7985, 0.5695, 0.791, 0.7622, 0.8276, 0.776, 0.8264, 0.8185, 0.7951, 0.8384, 0.8282, 0.6334, 0.8552, 0.6685, 0.8424, 0.7025, 0.791, 0.6454, 0.8448, 0.7075, 0.8561, 0.742, 0.8276, 0.776, 0.791, 0.7622, 0.8541, 0.6255, 0.8675, 0.6423, 0.8552, 0.6685, 0.8282, 0.6334, 0.8561, 0.742, 0.8673, 0.7688, 0.8532, 0.785, 0.8276, 0.776, 0.8675, 0.6423, 0.8905, 0.6419, 0.9004, 0.667, 0.8552, 0.6685, 0.9012, 0.7456, 0.8902, 0.7702, 0.8673, 0.7688, 0.8561, 0.742, 0.8552, 0.6685, 0.9004, 0.667, 0.9189, 0.6997, 0.8424, 0.7025, 0.9212, 0.7137, 0.9012, 0.7456, 0.8561, 0.742, 0.8448, 0.7075, 0.9004, 0.667, 0.9319, 0.6368, 0.9684, 0.6453, 0.9189, 0.6997, 0.9682, 0.7702, 0.9314, 0.7771, 0.9012, 0.7456, 0.9212, 0.7137, 0.8905, 0.6419, 0.9059, 0.6279, 0.9319, 0.6368, 0.9004, 0.667, 0.9314, 0.7771, 0.905, 0.7849, 0.8902, 0.7702, 0.9012, 0.7456, 0.9059, 0.6279, 0.9062, 0.6057, 0.9337, 0.593, 0.9319, 0.6368, 0.9312, 0.8209, 0.9044, 0.807, 0.905, 0.7849, 0.9314, 0.7771, 0.9319, 0.6368, 0.9337, 0.593, 0.9684, 0.5738, 0.9684, 0.6453, 0.965, 0.8417, 0.9312, 0.8209, 0.9314, 0.7771, 0.9682, 0.7702, 0.9337, 0.593, 0.9046, 0.5594, 0.9202, 0.5245, 0.9684, 0.5738, 0.9147, 0.8887, 0.9006, 0.8532, 0.9312, 0.8209, 0.965, 0.8417, 0.9062, 0.6057, 0.891, 0.5901, 0.9046, 0.5594, 0.9337, 0.593, 0.9006, 0.8532, 0.8884, 0.822, 0.9044, 0.807, 0.9312, 0.8209, 0.891, 0.5901, 0.9062, 0.6057, 0.9024, 0.6079, 0.8896, 0.5933, 0.9006, 0.8047, 0.9044, 0.807, 0.8884, 0.822, 0.8872, 0.8187, 0.9062, 0.6057, 0.9059, 0.6279, 0.8998, 0.6263, 0.9024, 0.6079, 0.8988, 0.7862, 0.905, 0.7849, 0.9044, 0.807, 0.9006, 0.8047, 0.9059, 0.6279, 0.8905, 0.6419, 0.8878, 0.6365, 0.8998, 0.6263, 0.8874, 0.7754, 0.8902, 0.7702, 0.905, 0.7849, 0.8988, 0.7862, 0.8905, 0.6419, 0.8675, 0.6423, 0.8709, 0.6352, 0.8878, 0.6365, 0.8704, 0.776, 0.8673, 0.7688, 0.8902, 0.7702, 0.8874, 0.7754, 0.8675, 0.6423, 0.8541, 0.6255, 0.8599, 0.6239, 0.8709, 0.6352, 0.8589, 0.7868, 0.8532, 0.785, 0.8673, 0.7688, 0.8704, 0.776, 0.8541, 0.6255, 0.8544, 0.6048, 0.8597, 0.6082, 0.8599, 0.6239, 0.8579, 0.8025, 0.8525, 0.8057, 0.8532, 0.785, 0.8589, 0.7868, 0.8544, 0.6048, 0.8706, 0.5896, 0.8717, 0.594, 0.8597, 0.6082, 0.8693, 0.8172, 0.8681, 0.8215, 0.8525, 0.8057, 0.8579, 0.8025, 0.8706, 0.5896, 0.891, 0.5901, 0.8896, 0.5933, 0.8717, 0.594, 0.8872, 0.8187, 0.8884, 0.822, 0.8681, 0.8215, 0.8693, 0.8172, 0.8794, 0.6165, 0.8717, 0.594, 0.8896, 0.5933, 0.8872, 0.8187, 0.8693, 0.8172, 0.878, 0.7951, 0.8597, 0.6082, 0.8717, 0.594, 0.8794, 0.6165, 0.878, 0.7951, 0.8693, 0.8172, 0.8579, 0.8025, 0.8794, 0.6165, 0.8599, 0.6239, 0.8597, 0.6082, 0.8579, 0.8025, 0.8589, 0.7868, 0.878, 0.7951, 0.8794, 0.6165, 0.8709, 0.6352, 0.8599, 0.6239, 0.8589, 0.7868, 0.8704, 0.776, 0.878, 0.7951, 0.8794, 0.6165, 0.8878, 0.6365, 0.8709, 0.6352, 0.8704, 0.776, 0.8874, 0.7754, 0.878, 0.7951, 0.8794, 0.6165, 0.8998, 0.6263, 0.8878, 0.6365, 0.8874, 0.7754, 0.8988, 0.7862, 0.878, 0.7951, 0.8794, 0.6165, 0.9024, 0.6079, 0.8998, 0.6263, 0.8988, 0.7862, 0.9006, 0.8047, 0.878, 0.7951, 0.8794, 0.6165, 0.8896, 0.5933, 0.9024, 0.6079, 0.9006, 0.8047, 0.8872, 0.8187, 0.878, 0.7951, 0.5403, 0.05381, 0.5364, 0.06207, 0.5189, 0.05968, 0.5189, 0.05029, 0.5189, 0.05968, 0.5015, 0.06204, 0.4976, 0.05377, 0.5189, 0.05029, 0.5519, 0.05834, 0.5428, 0.06409, 0.5364, 0.06207, 0.5403, 0.05381, 0.5015, 0.06204, 0.4951, 0.06405, 0.486, 0.05827, 0.4976, 0.05377, 0.5551, 0.0619, 0.5463, 0.07267, 0.5428, 0.06409, 0.5519, 0.05834, 0.4951, 0.06405, 0.4916, 0.07262, 0.4828, 0.06183, 0.486, 0.05827, 0.5638, 0.07659, 0.5483, 0.08489, 0.5463, 0.07267, 0.5551, 0.0619, 0.4916, 0.07262, 0.4895, 0.08486, 0.474, 0.07651, 0.4828, 0.06183, 0.5831, 0.1085, 0.5556, 0.1217, 0.5483, 0.08489, 0.5638, 0.07659, 0.4895, 0.08486, 0.4822, 0.1218, 0.4545, 0.1085, 0.474, 0.07651, 0.6055, 0.1651, 0.6474, 0.2005, 0.6215, 0.2278, 0.5531, 0.2096, 0.4165, 0.2295, 0.3897, 0.2019, 0.432, 0.1656, 0.4853, 0.2101, 0.6474, 0.2005, 0.6764, 0.2332, 0.6648, 0.2532, 0.6215, 0.2278, 0.3727, 0.2564, 0.3603, 0.2359, 0.3897, 0.2019, 0.4165, 0.2295, 0.6764, 0.2332, 0.7153, 0.2654, 0.6839, 0.28, 0.6648, 0.2532, 0.3537, 0.2846, 0.3205, 0.2703, 0.3603, 0.2359, 0.3727, 0.2564, 0.7153, 0.2654, 0.7073, 0.3101, 0.6875, 0.3115, 0.6839, 0.28, 0.3512, 0.3174, 0.3307, 0.3169, 0.3205, 0.2703, 0.3537, 0.2846, 0.7073, 0.3101, 0.6974, 0.3327, 0.6768, 0.3239, 0.6875, 0.3115, 0.3627, 0.3297, 0.342, 0.3397, 0.3307, 0.3169, 0.3512, 0.3174, 0.6974, 0.3327, 0.6628, 0.3725, 0.6391, 0.3573, 0.6768, 0.3239, 0.4028, 0.3621, 0.3793, 0.3787, 0.342, 0.3397, 0.3627, 0.3297, 0.6628, 0.3725, 0.6268, 0.3958, 0.6183, 0.3752, 0.6391, 0.3573, 0.4246, 0.3793, 0.4169, 0.4006, 0.3793, 0.3787, 0.4028, 0.3621, 0.6268, 0.3958, 0.6048, 0.3978, 0.6008, 0.3779, 0.6183, 0.3752, 0.4424, 0.3812, 0.4393, 0.4015, 0.4169, 0.4006, 0.4246, 0.3793, 0.6048, 0.3978, 0.5531, 0.3905, 0.5597, 0.357, 0.6008, 0.3779, 0.4829, 0.3585, 0.4909, 0.3919, 0.4393, 0.4015, 0.4424, 0.3812, 0.5531, 0.3905, 0.5219, 0.386, 0.5211, 0.3439, 0.5597, 0.357, 0.5211, 0.3439, 0.5219, 0.386, 0.4909, 0.3919, 0.4829, 0.3585, 0.5773, 0.3402, 0.5998, 0.3448, 0.6008, 0.3779, 0.5597, 0.357, 0.4424, 0.3812, 0.442, 0.3478, 0.4646, 0.3422, 0.4829, 0.3585, 0.5998, 0.3448, 0.6155, 0.342, 0.6183, 0.3752, 0.6008, 0.3779, 0.4246, 0.3793, 0.426, 0.3456, 0.442, 0.3478, 0.4424, 0.3812, 0.6345, 0.3323, 0.6391, 0.3573, 0.6183, 0.3752, 0.6155, 0.342, 0.4246, 0.3793, 0.4028, 0.3621, 0.4064, 0.3365, 0.426, 0.3456, 0.6624, 0.3128, 0.6768, 0.3239, 0.6391, 0.3573, 0.6345, 0.3323, 0.4028, 0.3621, 0.3627, 0.3297, 0.3771, 0.3177, 0.4064, 0.3365, 0.6684, 0.298, 0.6875, 0.3115, 0.6768, 0.3239, 0.6624, 0.3128, 0.3627, 0.3297, 0.3512, 0.3174, 0.3703, 0.3026, 0.3771, 0.3177, 0.6641, 0.2779, 0.6839, 0.28, 0.6875, 0.3115, 0.6684, 0.298, 0.3512, 0.3174, 0.3537, 0.2846, 0.3741, 0.2818, 0.3703, 0.3026, 0.6392, 0.253, 0.6648, 0.2532, 0.6839, 0.28, 0.6641, 0.2779, 0.3537, 0.2846, 0.3727, 0.2564, 0.3989, 0.2556, 0.3741, 0.2818, 0.614, 0.2427, 0.6215, 0.2278, 0.6648, 0.2532, 0.6392, 0.253, 0.3727, 0.2564, 0.4165, 0.2295, 0.4245, 0.2445, 0.3989, 0.2556, 0.5729, 0.2586, 0.5531, 0.2096, 0.6215, 0.2278, 0.614, 0.2427, 0.4165, 0.2295, 0.4853, 0.2101, 0.4664, 0.2597, 0.4245, 0.2445, 0.5729, 0.2586, 0.5639, 0.272, 0.5198, 0.2489, 0.5531, 0.2096, 0.5198, 0.2489, 0.4759, 0.2731, 0.4664, 0.2597, 0.4853, 0.2101, 0.5773, 0.3402, 0.5597, 0.357, 0.5211, 0.3439, 0.5585, 0.3166, 0.5211, 0.3439, 0.4829, 0.3585, 0.4646, 0.3422, 0.4826, 0.3178, 0.5585, 0.3166, 0.5211, 0.3439, 0.5203, 0.2948, 0.5569, 0.2912, 0.5203, 0.2948, 0.5211, 0.3439, 0.4826, 0.3178, 0.4834, 0.2922, 0.5198, 0.2489, 0.5639, 0.272, 0.5569, 0.2912, 0.5203, 0.2948, 0.4834, 0.2922, 0.4759, 0.2731, 0.5198, 0.2489, 0.5203, 0.2948, 0.5255, 0.06897, 0.5189, 0.0679, 0.5189, 0.05968, 0.5364, 0.06207, 0.5189, 0.05968, 0.5189, 0.0679, 0.5124, 0.06896, 0.5015, 0.06204, 0.5312, 0.07383, 0.5255, 0.06897, 0.5364, 0.06207, 0.5428, 0.06409, 0.5015, 0.06204, 0.5124, 0.06896, 0.5066, 0.07381, 0.4951, 0.06405, 0.531, 0.08743, 0.5312, 0.07383, 0.5428, 0.06409, 0.5463, 0.07267, 0.4951, 0.06405, 0.5066, 0.07381, 0.5068, 0.08742, 0.4916, 0.07262, 0.5556, 0.1217, 0.532, 0.1277, 0.5327, 0.09092, 0.5483, 0.08489, 0.5052, 0.09091, 0.5058, 0.1277, 0.4822, 0.1218, 0.4895, 0.08486, 0.531, 0.08743, 0.5463, 0.07267, 0.5483, 0.08489, 0.5327, 0.09092, 0.4895, 0.08486, 0.4916, 0.07262, 0.5068, 0.08742, 0.5052, 0.09091, 0.5381, 0.1584, 0.519, 0.1517, 0.5189, 0.1284, 0.532, 0.1277, 0.5189, 0.1284, 0.519, 0.1517, 0.4999, 0.1584, 0.5058, 0.1277, 0.5327, 0.09092, 0.532, 0.1277, 0.5189, 0.1284, 0.5189, 0.09395, 0.5189, 0.1284, 0.5058, 0.1277, 0.5052, 0.09091, 0.5189, 0.09395, 0.5189, 0.08518, 0.531, 0.08743, 0.5327, 0.09092, 0.5189, 0.09395, 0.5052, 0.09091, 0.5068, 0.08742, 0.5189, 0.08518, 0.5189, 0.09395, 0.5484, 0.1736, 0.538, 0.176, 0.5352, 0.1668, 0.5381, 0.1584, 0.5028, 0.1669, 0.5001, 0.176, 0.4897, 0.1737, 0.4999, 0.1584, 0.5443, 0.1934, 0.5372, 0.1876, 0.538, 0.176, 0.5484, 0.1736, 0.5001, 0.176, 0.5009, 0.1876, 0.494, 0.1934, 0.4897, 0.1737, 0.5198, 0.2008, 0.5288, 0.1918, 0.5372, 0.1876, 0.5443, 0.1934, 0.5009, 0.1876, 0.5092, 0.1916, 0.5198, 0.2008, 0.494, 0.1934, 0.5176, 0.1906, 0.5191, 0.1854, 0.5288, 0.1918, 0.5198, 0.2008, 0.5092, 0.1916, 0.5191, 0.1854, 0.5176, 0.1906, 0.5198, 0.2008, 0.519, 0.1517, 0.5381, 0.1584, 0.5352, 0.1668, 0.519, 0.159, 0.5028, 0.1669, 0.4999, 0.1584, 0.519, 0.1517, 0.519, 0.159, 0.519, 0.159, 0.5352, 0.1668, 0.5311, 0.1716, 0.519, 0.1656, 0.5069, 0.1717, 0.5028, 0.1669, 0.519, 0.159, 0.519, 0.1656, 0.5191, 0.1854, 0.5191, 0.1795, 0.5282, 0.1863, 0.5288, 0.1918, 0.5098, 0.1863, 0.5191, 0.1795, 0.5191, 0.1854, 0.5092, 0.1916, 0.5288, 0.1918, 0.5282, 0.1863, 0.5335, 0.1842, 0.5372, 0.1876, 0.5045, 0.1842, 0.5098, 0.1863, 0.5092, 0.1916, 0.5009, 0.1876, 0.5372, 0.1876, 0.5335, 0.1842, 0.5334, 0.1767, 0.538, 0.176, 0.5046, 0.1768, 0.5045, 0.1842, 0.5009, 0.1876, 0.5001, 0.176, 0.538, 0.176, 0.5334, 0.1767, 0.5311, 0.1716, 0.5352, 0.1668, 0.5069, 0.1717, 0.5046, 0.1768, 0.5001, 0.176, 0.5028, 0.1669, 0.5191, 0.1795, 0.5334, 0.1767, 0.5335, 0.1842, 0.5282, 0.1863, 0.5045, 0.1842, 0.5046, 0.1768, 0.5191, 0.1795, 0.5098, 0.1863, 0.5191, 0.1795, 0.519, 0.1656, 0.5311, 0.1716, 0.5334, 0.1767, 0.5069, 0.1717, 0.519, 0.1656, 0.5191, 0.1795, 0.5046, 0.1768, 0.5198, 0.2008, 0.5443, 0.1934, 0.5531, 0.2096, 0.5198, 0.2489, 0.4853, 0.2101, 0.494, 0.1934, 0.5198, 0.2008, 0.5198, 0.2489, 0.5443, 0.1934, 0.5484, 0.1736, 0.5616, 0.1678, 0.5531, 0.2096, 0.4764, 0.168, 0.4897, 0.1737, 0.494, 0.1934, 0.4853, 0.2101, 0.5484, 0.1736, 0.5381, 0.1584, 0.5595, 0.1493, 0.5616, 0.1678, 0.4784, 0.1494, 0.4999, 0.1584, 0.4897, 0.1737, 0.4764, 0.168, 0.5381, 0.1584, 0.532, 0.1277, 0.5556, 0.1217, 0.5595, 0.1493, 0.4822, 0.1218, 0.5058, 0.1277, 0.4999, 0.1584, 0.4784, 0.1494, 0.5831, 0.1085, 0.5961, 0.1334, 0.5595, 0.1493, 0.5556, 0.1217, 0.4784, 0.1494, 0.4414, 0.1336, 0.4545, 0.1085, 0.4822, 0.1218, 0.5961, 0.1334, 0.6012, 0.1479, 0.5616, 0.1678, 0.5595, 0.1493, 0.4764, 0.168, 0.4363, 0.1482, 0.4414, 0.1336, 0.4784, 0.1494, 0.6055, 0.1651, 0.5531, 0.2096, 0.5616, 0.1678, 0.6012, 0.1479, 0.4764, 0.168, 0.4853, 0.2101, 0.432, 0.1656, 0.4363, 0.1482, 0.531, 0.08743, 0.5189, 0.08518, 0.5189, 0.08387, 0.5289, 0.08496, 0.5189, 0.08387, 0.5189, 0.08518, 0.5068, 0.08742, 0.5089, 0.08495, 0.5312, 0.07383, 0.531, 0.08743, 0.5289, 0.08496, 0.529, 0.07543, 0.5089, 0.08495, 0.5068, 0.08742, 0.5066, 0.07381, 0.5088, 0.07542, 0.5255, 0.06897, 0.5312, 0.07383, 0.529, 0.07543, 0.5238, 0.07051, 0.5088, 0.07542, 0.5066, 0.07381, 0.5124, 0.06896, 0.5141, 0.0705, 0.5189, 0.0679, 0.5255, 0.06897, 0.5238, 0.07051, 0.5189, 0.06947, 0.5141, 0.0705, 0.5124, 0.06896, 0.5189, 0.0679, 0.5189, 0.06947, 0.5189, 0.06947, 0.5238, 0.07051, 0.5216, 0.07497, 0.5189, 0.07426, 0.5163, 0.07497, 0.5141, 0.0705, 0.5189, 0.06947, 0.5189, 0.07426, 0.5238, 0.07051, 0.529, 0.07543, 0.5242, 0.07669, 0.5216, 0.07497, 0.5136, 0.07668, 0.5088, 0.07542, 0.5141, 0.0705, 0.5163, 0.07497, 0.529, 0.07543, 0.5289, 0.08496, 0.5246, 0.07989, 0.5242, 0.07669, 0.5133, 0.07988, 0.5089, 0.08495, 0.5088, 0.07542, 0.5136, 0.07668, 0.5289, 0.08496, 0.5189, 0.08387, 0.5189, 0.07933, 0.5246, 0.07989, 0.5189, 0.07933, 0.5189, 0.08387, 0.5089, 0.08495, 0.5133, 0.07988, 0.5189, 0.07933, 0.5189, 0.07426, 0.5216, 0.07497, 0.5246, 0.07989, 0.5163, 0.07497, 0.5189, 0.07426, 0.5189, 0.07933, 0.5133, 0.07988, 0.5246, 0.07989, 0.5216, 0.07497, 0.5242, 0.07669, 0.5136, 0.07668, 0.5163, 0.07497, 0.5133, 0.07988, 0.5569, 0.2912, 0.5639, 0.272, 0.5718, 0.2773, 0.5684, 0.2929, 0.4681, 0.2786, 0.4759, 0.2731, 0.4834, 0.2922, 0.472, 0.2943, 0.5585, 0.3166, 0.5569, 0.2912, 0.5684, 0.2929, 0.5731, 0.3114, 0.472, 0.2943, 0.4834, 0.2922, 0.4826, 0.3178, 0.4678, 0.3131, 0.5773, 0.3402, 0.5585, 0.3166, 0.5731, 0.3114, 0.5849, 0.3277, 0.4678, 0.3131, 0.4826, 0.3178, 0.4646, 0.3422, 0.4565, 0.33, 0.5639, 0.272, 0.5729, 0.2586, 0.5807, 0.2666, 0.5718, 0.2773, 0.4587, 0.268, 0.4664, 0.2597, 0.4759, 0.2731, 0.4681, 0.2786, 0.5729, 0.2586, 0.614, 0.2427, 0.6117, 0.2557, 0.5807, 0.2666, 0.4271, 0.2577, 0.4245, 0.2445, 0.4664, 0.2597, 0.4587, 0.268, 0.614, 0.2427, 0.6392, 0.253, 0.6325, 0.2629, 0.6117, 0.2557, 0.4061, 0.2655, 0.3989, 0.2556, 0.4245, 0.2445, 0.4271, 0.2577, 0.6392, 0.253, 0.6641, 0.2779, 0.6537, 0.28, 0.6325, 0.2629, 0.3849, 0.2836, 0.3741, 0.2818, 0.3989, 0.2556, 0.4061, 0.2655, 0.6641, 0.2779, 0.6684, 0.298, 0.6561, 0.2976, 0.6537, 0.28, 0.383, 0.3019, 0.3703, 0.3026, 0.3741, 0.2818, 0.3849, 0.2836, 0.6684, 0.298, 0.6624, 0.3128, 0.6528, 0.3102, 0.6561, 0.2976, 0.3869, 0.3146, 0.3771, 0.3177, 0.3703, 0.3026, 0.383, 0.3019, 0.6624, 0.3128, 0.6345, 0.3323, 0.629, 0.3239, 0.6528, 0.3102, 0.4116, 0.3277, 0.4064, 0.3365, 0.3771, 0.3177, 0.3869, 0.3146, 0.6345, 0.3323, 0.6155, 0.342, 0.6144, 0.332, 0.629, 0.3239, 0.4267, 0.3354, 0.426, 0.3456, 0.4064, 0.3365, 0.4116, 0.3277, 0.6155, 0.342, 0.5998, 0.3448, 0.601, 0.3336, 0.6144, 0.332, 0.4403, 0.3365, 0.442, 0.3478, 0.426, 0.3456, 0.4267, 0.3354, 0.5998, 0.3448, 0.5773, 0.3402, 0.5849, 0.3277, 0.601, 0.3336, 0.4565, 0.33, 0.4646, 0.3422, 0.442, 0.3478, 0.4403, 0.3365, 0.601, 0.3336, 0.5849, 0.3277, 0.5906, 0.3215, 0.6018, 0.3285, 0.4504, 0.3239, 0.4565, 0.33, 0.4403, 0.3365, 0.4394, 0.3313, 0.6144, 0.332, 0.601, 0.3336, 0.6018, 0.3285, 0.6133, 0.3271, 0.4394, 0.3313, 0.4403, 0.3365, 0.4267, 0.3354, 0.4276, 0.3304, 0.629, 0.3239, 0.6144, 0.332, 0.6133, 0.3271, 0.6269, 0.3205, 0.4276, 0.3304, 0.4267, 0.3354, 0.4116, 0.3277, 0.4136, 0.3242, 0.6528, 0.3102, 0.629, 0.3239, 0.6269, 0.3205, 0.6462, 0.3064, 0.4136, 0.3242, 0.4116, 0.3277, 0.3869, 0.3146, 0.3934, 0.3105, 0.6561, 0.2976, 0.6528, 0.3102, 0.6462, 0.3064, 0.6495, 0.2962, 0.3934, 0.3105, 0.3869, 0.3146, 0.383, 0.3019, 0.3897, 0.3002, 0.6537, 0.28, 0.6561, 0.2976, 0.6495, 0.2962, 0.6478, 0.2835, 0.3897, 0.3002, 0.383, 0.3019, 0.3849, 0.2836, 0.391, 0.2871, 0.6325, 0.2629, 0.6537, 0.28, 0.6478, 0.2835, 0.6298, 0.2673, 0.391, 0.2871, 0.3849, 0.2836, 0.4061, 0.2655, 0.4089, 0.27, 0.6117, 0.2557, 0.6325, 0.2629, 0.6298, 0.2673, 0.6126, 0.2616, 0.4089, 0.27, 0.4061, 0.2655, 0.4271, 0.2577, 0.4263, 0.2637, 0.5807, 0.2666, 0.6117, 0.2557, 0.6126, 0.2616, 0.5852, 0.271, 0.4263, 0.2637, 0.4271, 0.2577, 0.4587, 0.268, 0.4544, 0.2726, 0.5718, 0.2773, 0.5807, 0.2666, 0.5852, 0.271, 0.5781, 0.2819, 0.4544, 0.2726, 0.4587, 0.268, 0.4681, 0.2786, 0.4618, 0.2834, 0.5849, 0.3277, 0.5731, 0.3114, 0.5795, 0.3093, 0.5906, 0.3215, 0.4612, 0.3112, 0.4678, 0.3131, 0.4565, 0.33, 0.4504, 0.3239, 0.5731, 0.3114, 0.5684, 0.2929, 0.5775, 0.2938, 0.5795, 0.3093, 0.4628, 0.2954, 0.472, 0.2943, 0.4678, 0.3131, 0.4612, 0.3112, 0.5684, 0.2929, 0.5718, 0.2773, 0.5781, 0.2819, 0.5775, 0.2938, 0.4618, 0.2834, 0.4681, 0.2786, 0.472, 0.2943, 0.4628, 0.2954, 0.5219, 0.386, 0.5531, 0.3905, 0.5532, 0.4331, 0.523, 0.4336, 0.4928, 0.4345, 0.4909, 0.3919, 0.5219, 0.386, 0.523, 0.4336, 0.5531, 0.3905, 0.6048, 0.3978, 0.6098, 0.4315, 0.5532, 0.4331, 0.4359, 0.4357, 0.4393, 0.4015, 0.4909, 0.3919, 0.4928, 0.4345, 0.6048, 0.3978, 0.6268, 0.3958, 0.6482, 0.4193, 0.6098, 0.4315, 0.3965, 0.4254, 0.4169, 0.4006, 0.4393, 0.4015, 0.4359, 0.4357, 0.6268, 0.3958, 0.6628, 0.3725, 0.6921, 0.3883, 0.6482, 0.4193, 0.3503, 0.3962, 0.3793, 0.3787, 0.4169, 0.4006, 0.3965, 0.4254, 0.6628, 0.3725, 0.6974, 0.3327, 0.7263, 0.3418, 0.6921, 0.3883, 0.3128, 0.3506, 0.342, 0.3397, 0.3793, 0.3787, 0.3503, 0.3962, 0.6974, 0.3327, 0.7073, 0.3101, 0.7359, 0.3121, 0.7263, 0.3418, 0.3011, 0.3206, 0.3307, 0.3169, 0.342, 0.3397, 0.3128, 0.3506, 0.7073, 0.3101, 0.7153, 0.2654, 0.7299, 0.2564, 0.7359, 0.3121, 0.3049, 0.2611, 0.3205, 0.2703, 0.3307, 0.3169, 0.3011, 0.3206, 0.7153, 0.2654, 0.6764, 0.2332, 0.6982, 0.2169, 0.7299, 0.2564, 0.3374, 0.2192, 0.3603, 0.2359, 0.3205, 0.2703, 0.3049, 0.2611, 0.6764, 0.2332, 0.6474, 0.2005, 0.6631, 0.1907, 0.6982, 0.2169, 0.3735, 0.1919, 0.3897, 0.2019, 0.3603, 0.2359, 0.3374, 0.2192, 0.6269, 0.01561, 0.6494, 0.02238, 0.6605, 0.07608, 0.6214, 0.04809, 0.3768, 0.0753, 0.3888, 0.02159, 0.4113, 0.01513, 0.4164, 0.04763, 0.5675, 0.000144, 0.6269, 0.01561, 0.6214, 0.04809, 0.5772, 0.0328, 0.4164, 0.04763, 0.4113, 0.01513, 0.4706, 0.000144, 0.4608, 0.03266, 0.5189, 0.02489, 0.5675, 0.000144, 0.5772, 0.0328, 0.5474, 0.04172, 0.4608, 0.03266, 0.4706, 0.000144, 0.5189, 0.02489, 0.4905, 0.04167, 0.5403, 0.05381, 0.5189, 0.05029, 0.5189, 0.02489, 0.5474, 0.04172, 0.5189, 0.02489, 0.5189, 0.05029, 0.4976, 0.05377, 0.4905, 0.04167, 0.5519, 0.05834, 0.5403, 0.05381, 0.5474, 0.04172, 0.5581, 0.05387, 0.4905, 0.04167, 0.4976, 0.05377, 0.486, 0.05827, 0.4798, 0.05378, 0.5551, 0.0619, 0.5519, 0.05834, 0.5581, 0.05387, 0.577, 0.058, 0.4798, 0.05378, 0.486, 0.05827, 0.4828, 0.06183, 0.4609, 0.05785, 0.5638, 0.07659, 0.5551, 0.0619, 0.577, 0.058, 0.6117, 0.07827, 0.4609, 0.05785, 0.4828, 0.06183, 0.474, 0.07651, 0.4259, 0.07799, 0.577, 0.058, 0.5772, 0.0328, 0.6214, 0.04809, 0.6117, 0.07827, 0.4164, 0.04763, 0.4608, 0.03266, 0.4609, 0.05785, 0.4259, 0.07799, 0.577, 0.058, 0.5581, 0.05387, 0.5474, 0.04172, 0.5772, 0.0328, 0.4905, 0.04167, 0.4798, 0.05378, 0.4609, 0.05785, 0.4608, 0.03266, 0.6267, 0.1114, 0.6117, 0.07827, 0.6214, 0.04809, 0.6605, 0.07608, 0.4164, 0.04763, 0.4259, 0.07799, 0.4106, 0.1112, 0.3768, 0.0753, 0.5831, 0.1085, 0.5638, 0.07659, 0.6117, 0.07827, 0.6267, 0.1114, 0.4259, 0.07799, 0.474, 0.07651, 0.4545, 0.1085, 0.4106, 0.1112, 0.5961, 0.1334, 0.6295, 0.1305, 0.6235, 0.1468, 0.6012, 0.1479, 0.4137, 0.1472, 0.4076, 0.1306, 0.4414, 0.1336, 0.4363, 0.1482, 0.5831, 0.1085, 0.6267, 0.1114, 0.6295, 0.1305, 0.5961, 0.1334, 0.4076, 0.1306, 0.4106, 0.1112, 0.4545, 0.1085, 0.4414, 0.1336, 0.6055, 0.1651, 0.6012, 0.1479, 0.6235, 0.1468, 0.6193, 0.1598, 0.4137, 0.1472, 0.4363, 0.1482, 0.432, 0.1656, 0.418, 0.1604, 0.6055, 0.1651, 0.6193, 0.1598, 0.6631, 0.1907, 0.6474, 0.2005, 0.3735, 0.1919, 0.418, 0.1604, 0.432, 0.1656, 0.3897, 0.2019, 0.9459, 0.07957, 0.8862, 0.1218, 0.8491, 0.09973, 0.8918, 0.03692, 0.1831, 0.09213, 0.1413, 0.1125, 0.07896, 0.06072, 0.1423, 0.02147, 0.8918, 0.03692, 0.8491, 0.09973, 0.7885, 0.08083, 0.8056, 0.01079, 0.2464, 0.07651, 0.1831, 0.09213, 0.1423, 0.02147, 0.2326, 0.003484, 0.8056, 0.01079, 0.7885, 0.08083, 0.687, 0.0772, 0.6724, 0.0222, 0.3499, 0.07596, 0.2464, 0.07651, 0.2326, 0.003484, 0.366, 0.02099, 0.6724, 0.0222, 0.687, 0.0772, 0.6605, 0.07608, 0.6494, 0.02238, 0.3768, 0.0753, 0.3499, 0.07596, 0.366, 0.02099, 0.3888, 0.02159, 0.6267, 0.1114, 0.6605, 0.07608, 0.687, 0.0772, 0.6295, 0.1305, 0.3499, 0.07596, 0.3768, 0.0753, 0.4106, 0.1112, 0.4076, 0.1306, 0.7299, 0.2564, 0.6982, 0.2169, 0.7602, 0.1932, 0.789, 0.2333, 0.2716, 0.1939, 0.3374, 0.2192, 0.3049, 0.2611, 0.2413, 0.237, 0.9945, 0.1677, 0.9091, 0.1833, 0.8862, 0.1218, 0.9459, 0.07957, 0.1413, 0.1125, 0.1079, 0.1791, 0.01183, 0.1554, 0.07896, 0.06072, 0.9117, 0.4024, 0.8629, 0.3386, 0.8941, 0.3019, 0.9629, 0.3448, 0.1238, 0.3155, 0.1606, 0.3568, 0.1064, 0.4327, 0.04397, 0.367, 0.9629, 0.3448, 0.8941, 0.3019, 0.9154, 0.2598, 0.9999, 0.2546, 0.09896, 0.267, 0.1238, 0.3155, 0.04397, 0.367, 0.000144, 0.2591, 0.9999, 0.2546, 0.9154, 0.2598, 0.9091, 0.1833, 0.9945, 0.1677, 0.1079, 0.1791, 0.09896, 0.267, 0.000144, 0.2591, 0.01183, 0.1554, 0.7495, 0.3347, 0.7359, 0.3121, 0.7663, 0.3008, 0.7892, 0.3137, 0.2674, 0.3101, 0.3011, 0.3206, 0.2882, 0.3465, 0.243, 0.3256, 0.7892, 0.3137, 0.7663, 0.3008, 0.8153, 0.2764, 0.8462, 0.2934, 0.2131, 0.2852, 0.2674, 0.3101, 0.243, 0.3256, 0.1785, 0.305, 0.8462, 0.2934, 0.8153, 0.2764, 0.845, 0.2564, 0.8735, 0.2659, 0.1797, 0.2633, 0.2131, 0.2852, 0.1785, 0.305, 0.1471, 0.2743, 0.8735, 0.2659, 0.845, 0.2564, 0.8591, 0.2282, 0.887, 0.2338, 0.1628, 0.2317, 0.1797, 0.2633, 0.1471, 0.2743, 0.1315, 0.2376, 0.8424, 0.1952, 0.875, 0.1847, 0.887, 0.2338, 0.8591, 0.2282, 0.1315, 0.2376, 0.1452, 0.1827, 0.1768, 0.1962, 0.1628, 0.2317, 0.9091, 0.1833, 0.9154, 0.2598, 0.887, 0.2338, 0.875, 0.1847, 0.1315, 0.2376, 0.09896, 0.267, 0.1079, 0.1791, 0.1452, 0.1827, 0.9154, 0.2598, 0.8941, 0.3019, 0.8735, 0.2659, 0.887, 0.2338, 0.1471, 0.2743, 0.1238, 0.3155, 0.09896, 0.267, 0.1315, 0.2376, 0.8941, 0.3019, 0.8629, 0.3386, 0.8462, 0.2934, 0.8735, 0.2659, 0.1785, 0.305, 0.1606, 0.3568, 0.1238, 0.3155, 0.1471, 0.2743, 0.8629, 0.3386, 0.7943, 0.3641, 0.7892, 0.3137, 0.8462, 0.2934, 0.243, 0.3256, 0.2398, 0.3826, 0.1606, 0.3568, 0.1785, 0.305, 0.7702, 0.3795, 0.7495, 0.3347, 0.7892, 0.3137, 0.7943, 0.3641, 0.243, 0.3256, 0.2882, 0.3465, 0.2681, 0.3987, 0.2398, 0.3826, 0.8455, 0.45, 0.7943, 0.3641, 0.8629, 0.3386, 0.9117, 0.4024, 0.1606, 0.3568, 0.2398, 0.3826, 0.1853, 0.4841, 0.1064, 0.4327, 0.8159, 0.4454, 0.7706, 0.4443, 0.7557, 0.4186, 0.7702, 0.3795, 0.287, 0.4429, 0.2714, 0.4733, 0.2193, 0.4772, 0.2681, 0.3987, 0.8159, 0.4454, 0.7702, 0.3795, 0.7943, 0.3641, 0.8455, 0.45, 0.2398, 0.3826, 0.2681, 0.3987, 0.2193, 0.4772, 0.1853, 0.4841, 0.8198, 0.4681, 0.8159, 0.4454, 0.8455, 0.45, 0.1853, 0.4841, 0.2193, 0.4772, 0.2159, 0.5036, 0.7359, 0.3121, 0.7299, 0.2564, 0.789, 0.2333, 0.7663, 0.3008, 0.2413, 0.237, 0.3049, 0.2611, 0.3011, 0.3206, 0.2674, 0.3101, 0.789, 0.2333, 0.8096, 0.2339, 0.8153, 0.2764, 0.7663, 0.3008, 0.2131, 0.2852, 0.2192, 0.2374, 0.2413, 0.237, 0.2674, 0.3101, 0.8096, 0.2339, 0.8293, 0.2196, 0.845, 0.2564, 0.8153, 0.2764, 0.1797, 0.2633, 0.1991, 0.2225, 0.2192, 0.2374, 0.2131, 0.2852, 0.8424, 0.1952, 0.8591, 0.2282, 0.845, 0.2564, 0.8293, 0.2196, 0.1797, 0.2633, 0.1628, 0.2317, 0.1768, 0.1962, 0.1991, 0.2225, 0.687, 0.0772, 0.7885, 0.08083, 0.7865, 0.1176, 0.7155, 0.1397, 0.2467, 0.1148, 0.2464, 0.07651, 0.3499, 0.07596, 0.3195, 0.1394, 0.7602, 0.1932, 0.7155, 0.1397, 0.7865, 0.1176, 0.7855, 0.1523, 0.2467, 0.1148, 0.3195, 0.1394, 0.2716, 0.1939, 0.246, 0.151, 0.6982, 0.2169, 0.6631, 0.1907, 0.7155, 0.1397, 0.7602, 0.1932, 0.3195, 0.1394, 0.3735, 0.1919, 0.3374, 0.2192, 0.2716, 0.1939, 0.6631, 0.1907, 0.6235, 0.1468, 0.6295, 0.1305, 0.7155, 0.1397, 0.4076, 0.1306, 0.4137, 0.1472, 0.3735, 0.1919, 0.3195, 0.1394, 0.6295, 0.1305, 0.687, 0.0772, 0.7155, 0.1397, 0.3195, 0.1394, 0.3499, 0.07596, 0.4076, 0.1306, 0.6631, 0.1907, 0.6193, 0.1598, 0.6235, 0.1468, 0.4137, 0.1472, 0.418, 0.1604, 0.3735, 0.1919, 0.8424, 0.1952, 0.8374, 0.1564, 0.8582, 0.1378, 0.875, 0.1847, 0.1717, 0.1323, 0.1966, 0.1552, 0.1768, 0.1962, 0.1452, 0.1827, 0.9091, 0.1833, 0.875, 0.1847, 0.8582, 0.1378, 0.8862, 0.1218, 0.1717, 0.1323, 0.1452, 0.1827, 0.1079, 0.1791, 0.1413, 0.1125, 0.7855, 0.1523, 0.7865, 0.1176, 0.8582, 0.1378, 0.8374, 0.1564, 0.1717, 0.1323, 0.2467, 0.1148, 0.246, 0.151, 0.1966, 0.1552, 0.7885, 0.08083, 0.8491, 0.09973, 0.8582, 0.1378, 0.7865, 0.1176, 0.1717, 0.1323, 0.1831, 0.09213, 0.2464, 0.07651, 0.2467, 0.1148, 0.8862, 0.1218, 0.8582, 0.1378, 0.8491, 0.09973, 0.1831, 0.09213, 0.1717, 0.1323, 0.1413, 0.1125, 0.5062, 0.9049, 0.4324, 0.8949, 0.4388, 0.8702, 0.4911, 0.8817, 0.3159, 0.8682, 0.3216, 0.8932, 0.2472, 0.9012, 0.263, 0.8783, 0.5062, 0.9049, 0.4911, 0.8817, 0.5728, 0.8605, 0.6048, 0.8799, 0.1815, 0.8547, 0.263, 0.8783, 0.2472, 0.9012, 0.1487, 0.8733, 0.6048, 0.8799, 0.5728, 0.8605, 0.5864, 0.794, 0.62, 0.7916, 0.1697, 0.7875, 0.1815, 0.8547, 0.1487, 0.8733, 0.1361, 0.7841, 0.62, 0.7916, 0.5864, 0.794, 0.549, 0.7464, 0.5638, 0.7392, 0.2087, 0.7409, 0.1697, 0.7875, 0.1361, 0.7841, 0.1941, 0.7332, 0.5638, 0.7392, 0.549, 0.7464, 0.5003, 0.7117, 0.5083, 0.6977, 0.2584, 0.7075, 0.2087, 0.7409, 0.1941, 0.7332, 0.2508, 0.6932, 0.5083, 0.6977, 0.5003, 0.7117, 0.4386, 0.6807, 0.4348, 0.6589, 0.321, 0.678, 0.2584, 0.7075, 0.2508, 0.6932, 0.3253, 0.6562, 0.5003, 0.7117, 0.5057, 0.7309, 0.453, 0.7, 0.4386, 0.6807, 0.3061, 0.697, 0.2525, 0.7266, 0.2584, 0.7075, 0.321, 0.678, 0.549, 0.7464, 0.5429, 0.7558, 0.5057, 0.7309, 0.5003, 0.7117, 0.2525, 0.7266, 0.2146, 0.7504, 0.2087, 0.7409, 0.2584, 0.7075, 0.5864, 0.794, 0.5681, 0.7874, 0.5429, 0.7558, 0.549, 0.7464, 0.2146, 0.7504, 0.1883, 0.7814, 0.1697, 0.7875, 0.2087, 0.7409, 0.5728, 0.8605, 0.5555, 0.8264, 0.5681, 0.7874, 0.5864, 0.794, 0.1883, 0.7814, 0.1998, 0.8209, 0.1815, 0.8547, 0.1697, 0.7875, 0.4911, 0.8817, 0.5012, 0.8444, 0.5555, 0.8264, 0.5728, 0.8605, 0.1998, 0.8209, 0.2538, 0.8405, 0.263, 0.8783, 0.1815, 0.8547, 0.4911, 0.8817, 0.4388, 0.8702, 0.4578, 0.84, 0.5012, 0.8444, 0.2976, 0.8374, 0.3159, 0.8682, 0.263, 0.8783, 0.2538, 0.8405, 0.7602, 0.1932, 0.7855, 0.1523, 0.796, 0.177, 0.7832, 0.1874, 0.2336, 0.1756, 0.246, 0.151, 0.2716, 0.1939, 0.247, 0.1871, 0.391, 0.6119, 0.4348, 0.6589, 0.4386, 0.6807, 0.3948, 0.6861, 0.321, 0.678, 0.3253, 0.6562, 0.3699, 0.6102, 0.3648, 0.6844, 0.789, 0.2333, 0.7602, 0.1932, 0.7832, 0.1874, 0.8096, 0.2339, 0.247, 0.1871, 0.2716, 0.1939, 0.2413, 0.237, 0.2192, 0.2374, 0.3917, 0.8621, 0.4016, 0.8415, 0.4388, 0.8702, 0.4324, 0.8949, 0.3159, 0.8682, 0.354, 0.8403, 0.3634, 0.8613, 0.3216, 0.8932, 0.4386, 0.6807, 0.453, 0.7, 0.435, 0.7183, 0.3948, 0.6861, 0.3237, 0.7157, 0.3061, 0.697, 0.321, 0.678, 0.3648, 0.6844, 0.4337, 0.7297, 0.3847, 0.7103, 0.3948, 0.6861, 0.435, 0.7183, 0.3648, 0.6844, 0.3744, 0.709, 0.3247, 0.7272, 0.3237, 0.7157, 0.411, 0.7477, 0.3847, 0.7103, 0.4337, 0.7297, 0.4278, 0.7428, 0.3247, 0.7272, 0.3744, 0.709, 0.347, 0.7458, 0.3303, 0.7405, 0.4181, 0.7849, 0.3847, 0.7954, 0.3847, 0.7103, 0.411, 0.7477, 0.3744, 0.709, 0.3723, 0.7945, 0.339, 0.7831, 0.347, 0.7458, 0.4016, 0.8415, 0.3847, 0.7954, 0.4181, 0.7849, 0.4313, 0.8175, 0.339, 0.7831, 0.3723, 0.7945, 0.354, 0.8403, 0.3248, 0.8155, 0.4388, 0.8702, 0.4016, 0.8415, 0.4313, 0.8175, 0.4578, 0.84, 0.3248, 0.8155, 0.354, 0.8403, 0.3159, 0.8682, 0.2976, 0.8374, 0.8096, 0.2339, 0.8163, 0.2031, 0.8251, 0.2098, 0.8293, 0.2196, 0.1998, 0.2148, 0.2098, 0.2062, 0.2192, 0.2374, 0.1991, 0.2225, 0.8096, 0.2339, 0.7832, 0.1874, 0.8022, 0.1846, 0.8163, 0.2031, 0.2265, 0.1831, 0.247, 0.1871, 0.2192, 0.2374, 0.2098, 0.2062, 0.7832, 0.1874, 0.796, 0.177, 0.8022, 0.1846, 0.2265, 0.1831, 0.2336, 0.1756, 0.247, 0.1871, 0.4578, 0.84, 0.4313, 0.8175, 0.4485, 0.8046, 0.4734, 0.8247, 0.3079, 0.802, 0.3248, 0.8155, 0.2976, 0.8374, 0.2824, 0.8215, 0.4313, 0.8175, 0.4181, 0.7849, 0.4359, 0.7796, 0.4485, 0.8046, 0.3212, 0.7772, 0.339, 0.7831, 0.3248, 0.8155, 0.3079, 0.802, 0.4181, 0.7849, 0.411, 0.7477, 0.4237, 0.7542, 0.4359, 0.7796, 0.3341, 0.752, 0.347, 0.7458, 0.339, 0.7831, 0.3212, 0.7772, 0.411, 0.7477, 0.4278, 0.7428, 0.4379, 0.7498, 0.4237, 0.7542, 0.3199, 0.7473, 0.3303, 0.7405, 0.347, 0.7458, 0.3341, 0.752, 0.4278, 0.7428, 0.4337, 0.7297, 0.4454, 0.732, 0.4379, 0.7498, 0.3129, 0.7292, 0.3247, 0.7272, 0.3303, 0.7405, 0.3199, 0.7473, 0.4337, 0.7297, 0.435, 0.7183, 0.441, 0.7244, 0.4454, 0.732, 0.3175, 0.7217, 0.3237, 0.7157, 0.3247, 0.7272, 0.3129, 0.7292, 0.435, 0.7183, 0.453, 0.7, 0.4553, 0.7137, 0.441, 0.7244, 0.3035, 0.7107, 0.3061, 0.697, 0.3237, 0.7157, 0.3175, 0.7217, 0.5012, 0.8444, 0.4578, 0.84, 0.4734, 0.8247, 0.5125, 0.8288, 0.2824, 0.8215, 0.2976, 0.8374, 0.2538, 0.8405, 0.243, 0.8246, 0.5555, 0.8264, 0.5012, 0.8444, 0.5125, 0.8288, 0.5509, 0.8118, 0.243, 0.8246, 0.2538, 0.8405, 0.1998, 0.8209, 0.2048, 0.8064, 0.5681, 0.7874, 0.5555, 0.8264, 0.5509, 0.8118, 0.5521, 0.7877, 0.2048, 0.8064, 0.1998, 0.8209, 0.1883, 0.7814, 0.2043, 0.7822, 0.5429, 0.7558, 0.5681, 0.7874, 0.5521, 0.7877, 0.5394, 0.7645, 0.2043, 0.7822, 0.1883, 0.7814, 0.2146, 0.7504, 0.2178, 0.7593, 0.5057, 0.7309, 0.5429, 0.7558, 0.5394, 0.7645, 0.5084, 0.7431, 0.2178, 0.7593, 0.2146, 0.7504, 0.2525, 0.7266, 0.2494, 0.7387, 0.453, 0.7, 0.5057, 0.7309, 0.5084, 0.7431, 0.4553, 0.7137, 0.2494, 0.7387, 0.2525, 0.7266, 0.3061, 0.697, 0.3035, 0.7107, 0.4379, 0.7498, 0.4454, 0.732, 0.4708, 0.7484, 0.4548, 0.7617, 0.287, 0.745, 0.3129, 0.7292, 0.3199, 0.7473, 0.3027, 0.7587, 0.4548, 0.7617, 0.4708, 0.7484, 0.4889, 0.7705, 0.4754, 0.7839, 0.2683, 0.7667, 0.287, 0.745, 0.3027, 0.7587, 0.2814, 0.7805, 0.4754, 0.7839, 0.4889, 0.7705, 0.5037, 0.7876, 0.4945, 0.8025, 0.253, 0.7834, 0.2683, 0.7667, 0.2814, 0.7805, 0.2618, 0.7986, 0.4945, 0.8025, 0.5037, 0.7876, 0.5186, 0.7916, 0.5168, 0.8073, 0.2379, 0.787, 0.253, 0.7834, 0.2618, 0.7986, 0.2392, 0.8029, 0.5125, 0.8288, 0.4734, 0.8247, 0.4945, 0.8025, 0.5168, 0.8073, 0.2618, 0.7986, 0.2824, 0.8215, 0.243, 0.8246, 0.2392, 0.8029, 0.4485, 0.8046, 0.4754, 0.7839, 0.4945, 0.8025, 0.4734, 0.8247, 0.2618, 0.7986, 0.2814, 0.7805, 0.3079, 0.802, 0.2824, 0.8215, 0.4485, 0.8046, 0.4359, 0.7796, 0.4548, 0.7617, 0.4754, 0.7839, 0.3027, 0.7587, 0.3212, 0.7772, 0.3079, 0.802, 0.2814, 0.7805, 0.4379, 0.7498, 0.4548, 0.7617, 0.4359, 0.7796, 0.4237, 0.7542, 0.3212, 0.7772, 0.3027, 0.7587, 0.3199, 0.7473, 0.3341, 0.752, 0.441, 0.7244, 0.4553, 0.7137, 0.4708, 0.7484, 0.4454, 0.732, 0.287, 0.745, 0.3035, 0.7107, 0.3175, 0.7217, 0.3129, 0.7292, 0.5084, 0.7431, 0.4889, 0.7705, 0.4708, 0.7484, 0.4553, 0.7137, 0.287, 0.745, 0.2683, 0.7667, 0.2494, 0.7387, 0.3035, 0.7107, 0.5394, 0.7645, 0.5037, 0.7876, 0.4889, 0.7705, 0.5084, 0.7431, 0.2683, 0.7667, 0.253, 0.7834, 0.2178, 0.7593, 0.2494, 0.7387, 0.5521, 0.7877, 0.5186, 0.7916, 0.5037, 0.7876, 0.5394, 0.7645, 0.253, 0.7834, 0.2379, 0.787, 0.2043, 0.7822, 0.2178, 0.7593, 0.5509, 0.8118, 0.5168, 0.8073, 0.5186, 0.7916, 0.5521, 0.7877, 0.2379, 0.787, 0.2392, 0.8029, 0.2048, 0.8064, 0.2043, 0.7822, 0.5125, 0.8288, 0.5168, 0.8073, 0.5509, 0.8118, 0.2048, 0.8064, 0.2392, 0.8029, 0.243, 0.8246, 0.5083, 0.6977, 0.4348, 0.6589, 0.4841, 0.6288, 0.5434, 0.6835, 0.2769, 0.6251, 0.3253, 0.6562, 0.2508, 0.6932, 0.2161, 0.6781, 0.5638, 0.7392, 0.5083, 0.6977, 0.5434, 0.6835, 0.5811, 0.7269, 0.2161, 0.6781, 0.2508, 0.6932, 0.1941, 0.7332, 0.1772, 0.7204, 0.62, 0.7916, 0.5638, 0.7392, 0.5811, 0.7269, 0.6167, 0.76, 0.1772, 0.7204, 0.1941, 0.7332, 0.1361, 0.7841, 0.1404, 0.7524, 0.7075, 0.7599, 0.62, 0.7916, 0.6167, 0.76, 0.6606, 0.7412, 0.1404, 0.7524, 0.1361, 0.7841, 0.04953, 0.7488, 0.09704, 0.7321, 0.7455, 0.6521, 0.7075, 0.7599, 0.6606, 0.7412, 0.6773, 0.6704, 0.09704, 0.7321, 0.04953, 0.7488, 0.01941, 0.6397, 0.08356, 0.662, 0.7408, 0.5724, 0.7455, 0.6521, 0.6773, 0.6704, 0.6714, 0.5927, 0.08356, 0.662, 0.01941, 0.6397, 0.03366, 0.5644, 0.09282, 0.5899, 0.6773, 0.6704, 0.5434, 0.6835, 0.4841, 0.6288, 0.6714, 0.5927, 0.2769, 0.6251, 0.2161, 0.6781, 0.08356, 0.662, 0.09282, 0.5899, 0.6773, 0.6704, 0.6606, 0.7412, 0.5811, 0.7269, 0.5434, 0.6835, 0.1772, 0.7204, 0.09704, 0.7321, 0.08356, 0.662, 0.2161, 0.6781, 0.6606, 0.7412, 0.6167, 0.76, 0.5811, 0.7269, 0.1772, 0.7204, 0.1404, 0.7524, 0.09704, 0.7321, 0.8424, 0.1952, 0.8293, 0.2196, 0.8346, 0.2069, 0.8347, 0.207, 0.03366, 0.5644, 0.05122, 0.5227, 0.145, 0.5626, 0.09282, 0.5899, 0.6204, 0.5657, 0.6714, 0.5927, 0.4841, 0.6288, 0.4981, 0.5523, 0.2769, 0.6251, 0.09282, 0.5899, 0.145, 0.5626, 0.2642, 0.5501, 0.391, 0.6119, 0.4981, 0.5523, 0.4841, 0.6288, 0.4348, 0.6589, 0.2769, 0.6251, 0.2642, 0.5501, 0.3699, 0.6102, 0.3253, 0.6562])
me_suzanne.update()
me_cube_001 = bpy.data.meshes.new('Cube.001')
me_cube_001.from_pydata([(-3.312, -2.124, -0.8038), (3.898, 2.047, -0.726), (-3.312, 2.124, -0.8038), (-3.312, 2.124, -0.726), (3.898, -2.124, -0.8038), (3.898, -2.124, -0.726), (3.898, 2.124, -0.8038), (3.898, 2.124, -0.726), (-3.312, -2.124, 4.622), (-3.312, 2.047, -0.726), (-3.312, -2.124, -0.726), (-3.312, -2.124, 4.622), (3.898, -2.048, -0.726), (-3.312, -2.048, -0.726), (3.898, -2.048, 4.622), (-3.312, -2.048, 4.622), (3.898, -2.124, 4.622), (3.898, 2.124, 4.622), (3.841, 2.124, -0.726), (3.841, -2.124, -0.726), (3.841, 2.124, 4.622), (3.841, -2.124, 4.622), (-3.312, -2.124, -0.726), (3.898, 2.124, 4.609), (-3.312, 2.124, 4.609), (-3.312, 2.124, 4.622), (-3.238, -2.124, -0.726), (-3.238, 2.124, -0.726), (-3.238, -2.124, 4.622), (-3.238, 2.124, 4.622), (3.898, 2.047, 4.609), (-3.312, 2.047, 4.609), (2.829, 2.047, 4.52), (3.717, 2.047, -0.5091), (0.8078, 2.047, 0.4455), (0.0664, 2.047, 1.303), (-0.9827, 2.047, 0.2505), (-3.158, 2.047, 1.01), (-3.208, 2.047, 4.482)], [], [(0, 22, 3, 2), (2, 3, 7, 6), (6, 7, 5, 4), (4, 5, 22, 0), (2, 6, 4, 0), (7, 3, 22, 5), (16, 5, 12, 14), (8, 22, 10, 11), (12, 13, 15, 14), (5, 22, 13, 12), (22, 8, 15, 13), (8, 16, 14, 15), (17, 7, 18, 20), (18, 19, 21, 20), (7, 5, 19, 18), (5, 16, 21, 19), (16, 17, 20, 21), (7, 23, 30, 1), (3, 25, 29, 27), (26, 27, 29, 28), (25, 8, 28, 29), (8, 22, 26, 28), (22, 3, 27, 26), (9, 1, 33, 34, 35, 36, 37, 38, 31), (3, 7, 1, 9), (23, 24, 31, 30), (24, 3, 9, 31), (31, 38, 32, 33, 1, 30), (32, 38, 37, 36, 35, 34, 33)])
_uv = me_cube_001.uv_layers.new(name='UVMap')
_uv.uv.foreach_set('vector', [0.375, 0.0, 0.625, 0.0, 0.625, 0.25, 0.375, 0.25, 0.375, 0.25, 0.625, 0.25, 0.625, 0.5, 0.375, 0.5, 0.375, 0.5, 0.625, 0.5, 0.625, 0.75, 0.375, 0.75, 0.375, 0.75, 0.625, 0.75, 0.625, 1.0, 0.375, 1.0, 0.125, 0.5, 0.375, 0.5, 0.375, 0.75, 0.125, 0.75, 0.625, 0.5, 0.875, 0.5, 0.875, 0.75, 0.625, 0.75, 0.0, 0.0, 0.0, 0.0, 0.0, 0.0, 0.0, 0.0, 0.625, 1.0, 0.625, 1.0, 0.625, 1.0, 0.625, 1.0, 0.625, 0.75, 0.625, 1.0, 0.625, 1.0, 0.625, 0.75, 0.625, 0.75, 0.875, 0.75, 0.875, 0.75, 0.625, 0.75, 0.625, 1.0, 0.625, 1.0, 0.625, 1.0, 0.625, 1.0, 0.0, 0.0, 0.0, 0.0, 0.0, 0.0, 0.0, 0.0, 0.0, 0.0, 0.0, 0.0, 0.0, 0.0, 0.0, 0.0, 0.625, 0.5, 0.625, 0.75, 0.625, 0.75, 0.625, 0.5, 0.625, 0.5, 0.625, 0.75, 0.625, 0.75, 0.625, 0.5, 0.0, 0.0, 0.0, 0.0, 0.0, 0.0, 0.0, 0.0, 0.0, 0.0, 0.0, 0.0, 0.0, 0.0, 0.0, 0.0, 0.0, 0.0, 0.0, 0.0, 0.0, 0.0, 0.0, 0.0, 0.0, 0.0, 0.0, 0.0, 0.0, 0.0, 0.0, 0.0, 0.625, 0.0, 0.625, 0.25, 0.625, 0.25, 0.625, 0.0, 0.0, 0.0, 0.0, 0.0, 0.0, 0.0, 0.0, 0.0, 0.0, 0.0, 0.0, 0.0, 0.0, 0.0, 0.0, 0.0, 0.625, 0.0, 0.625, 0.25, 0.625, 0.25, 0.625, 0.0, 0.625, 0.25, 0.625, 0.5, 0.625, 0.4937, 0.625, 0.3928, 0.625, 0.3671, 0.625, 0.3308, 0.625, 0.2553, 0.625, 0.2536, 0.625, 0.25, 0.875, 0.5, 0.625, 0.5, 0.625, 0.5, 0.875, 0.5, 0.0, 0.0, 0.0, 0.0, 0.0, 0.0, 0.0, 0.0, 0.0, 0.0, 0.0, 0.0, 0.0, 0.0, 0.0, 0.0, 0.625, 0.25, 0.625, 0.2536, 0.625, 0.4629, 0.625, 0.4937, 0.625, 0.5, 0.625, 0.5, 0.625, 0.4629, 0.625, 0.2536, 0.625, 0.2553, 0.625, 0.3308, 0.625, 0.3671, 0.625, 0.3928, 0.625, 0.4937])
me_cube_001.materials.append(mat_material_002)
me_cube_001.materials.append(mat_transparent)
me_cube_001.update()
me_cube_004 = bpy.data.meshes.new('Cube.004')
me_cube_004.from_pydata([(2.626, -0.02697, 1.468), (2.626, -0.02697, -1.468), (2.626, 0.02697, 1.468), (2.626, 0.02697, -1.468), (-2.626, -0.02697, 1.468), (-2.626, -0.02697, -1.468), (-2.626, 0.02697, 1.468), (-2.626, 0.02697, -1.468), (2.626, 0.02697, -1.468), (2.626, 0.02697, 1.468), (-2.626, 0.02697, 1.468), (-2.626, 0.02697, -1.468), (2.709, 0.06396, -1.515), (2.709, 0.06396, 1.515), (-2.709, 0.06396, 1.515), (-2.709, 0.06396, -1.515), (2.709, -0.04469, -1.515), (2.709, -0.04469, 1.515), (-2.708, -0.04469, 1.515), (-2.708, -0.04469, -1.515), (2.709, 0.1181, -1.515), (2.709, 0.1181, 1.515), (-2.708, 0.1181, 1.515), (-2.708, 0.1181, -1.515)], [], [(0, 1, 3, 2), (3, 7, 11, 8), (6, 7, 5, 4), (4, 5, 1, 0), (2, 6, 4, 0), (7, 3, 1, 5), (8, 11, 15, 12), (2, 3, 8, 9), (7, 6, 10, 11), (6, 2, 9, 10), (15, 14, 18, 19), (9, 8, 12, 13), (11, 10, 14, 15), (10, 9, 13, 14), (16, 19, 23, 20), (14, 13, 17, 18), (12, 15, 19, 16), (13, 12, 16, 17), (21, 20, 23, 22), (17, 16, 20, 21), (19, 18, 22, 23), (18, 17, 21, 22)])
me_cube_004.polygons.foreach_set('material_index', [0, 0, 0, 1, 0, 0, 0, 0, 0, 0, 0, 0, 0, 0, 0, 0, 0, 0, 0, 0, 0, 0])
_uv = me_cube_004.uv_layers.new(name='UVMap')
_uv.uv.foreach_set('vector', [0.375, 0.0, 0.625, 0.0, 0.625, 0.25, 0.375, 0.25, 0.875, 0.5, 0.625, 0.5, 0.625, 0.5, 0.875, 0.5, 0.375, 0.5, 0.625, 0.5, 0.625, 0.75, 0.375, 0.75, 0.375, 0.75, 0.625, 0.75, 0.625, 1.0, 0.375, 1.0, 0.125, 0.5, 0.375, 0.5, 0.375, 0.75, 0.125, 0.75, 0.625, 0.5, 0.875, 0.5, 0.875, 0.75, 0.625, 0.75, 0.875, 0.5, 0.625, 0.5, 0.625, 0.5, 0.875, 0.5, 0.375, 0.25, 0.625, 0.25, 0.625, 0.25, 0.375, 0.25, 0.625, 0.5, 0.375, 0.5, 0.375, 0.5, 0.625, 0.5, 0.375, 0.5, 0.125, 0.5, 0.125, 0.5, 0.375, 0.5, 0.625, 0.5, 0.375, 0.5, 0.375, 0.5, 0.625, 0.5, 0.375, 0.25, 0.625, 0.25, 0.625, 0.25, 0.375, 0.25, 0.625, 0.5, 0.375, 0.5, 0.375, 0.5, 0.625, 0.5, 0.375, 0.5, 0.125, 0.5, 0.125, 0.5, 0.375, 0.5, 0.875, 0.5, 0.625, 0.5, 0.625, 0.5, 0.875, 0.5, 0.375, 0.5, 0.125, 0.5, 0.125, 0.5, 0.375, 0.5, 0.875, 0.5, 0.625, 0.5, 0.625, 0.5, 0.875, 0.5, 0.375, 0.25, 0.625, 0.25, 0.625, 0.25, 0.375, 0.25, 0.375, 0.25, 0.625, 0.25, 0.625, 0.5, 0.375, 0.5, 0.375, 0.25, 0.625, 0.25, 0.625, 0.25, 0.375, 0.25, 0.625, 0.5, 0.375, 0.5, 0.375, 0.5, 0.625, 0.5, 0.375, 0.5, 0.125, 0.5, 0.125, 0.5, 0.375, 0.5])
me_cube_004.materials.append(mat_moniter)
me_cube_004.materials.append(mat_screen)
me_cube_004.update()

# ---- objects
ob_cube = bpy.data.objects.new('Cube', me_cube)
ob_light = bpy.data.objects.new('Light', light_light)
ob_camera = bpy.data.objects.new('Camera', cam_camera)
ob_suzanne = bpy.data.objects.new('Suzanne', me_suzanne)
ob_cube_001 = bpy.data.objects.new('Cube.001', me_cube_001)
ob_moniter = bpy.data.objects.new('Moniter', me_cube_004)

# ---- transforms, parenting, visibility, modifiers, constraints
ob_cube.location = (0.0, 0.0, 0.0)
ob_cube.scale = (0.8369, 1.0, 1.0)
ob_cube.lock_rotations_4d = False
ob_cube.empty_display_type = 'ARROWS'
ob_cube.lineart.crease_threshold = 0.0
_vg = ob_cube.vertex_groups.new(name='Windows')
_vg = ob_cube.vertex_groups.new(name='Case')
ob_light.location = (4.076, 1.005, 5.904)
ob_light.rotation_euler = (0.6503, 0.05522, 1.866)
ob_light.lock_rotations_4d = False
ob_light.empty_display_type = 'ARROWS'
ob_light.color = (0.0, 0.0, 0.0, 0.0)
ob_light.lineart.crease_threshold = 0.0
ob_camera.location = (7.359, -6.926, 4.958)
ob_camera.rotation_euler = (1.109, 0.0, 0.8149)
ob_camera.lock_rotations_4d = False
ob_camera.empty_display_type = 'ARROWS'
ob_camera.color = (0.0, 0.0, 0.0, 0.0)
ob_camera.display_type = 'WIRE'
ob_camera.lineart.crease_threshold = 0.0
ob_suzanne.location = (0.0, 0.0, 3.228)
ob_suzanne.scale = (2.512, 2.512, 2.512)
ob_cube_001.location = (29.7, 8.036, 4.434)
ob_moniter.location = (55.43, 5.343, 7.064)

# ---- collection membership
col_collection.objects.link(ob_cube)
col_collection.objects.link(ob_light)
col_collection.objects.link(ob_camera)
col_collection.objects.link(ob_suzanne)
col_collection.objects.link(ob_cube_001)
col_collection.objects.link(ob_moniter)

# ---- scene / render settings (as saved in the file)
scene.camera = ob_camera
scene.frame_start = 1; scene.frame_end = 250; scene.frame_set(32)
scene.render.engine = 'BLENDER_EEVEE_NEXT'
scene.cycles.sampling_pattern = 'TABULATED_SOBOL'
scene.cycles.use_light_tree = False
scene.eevee.use_raytracing = True
scene.view_settings.view_transform = 'Filmic'
bpy.context.view_layer.update()
